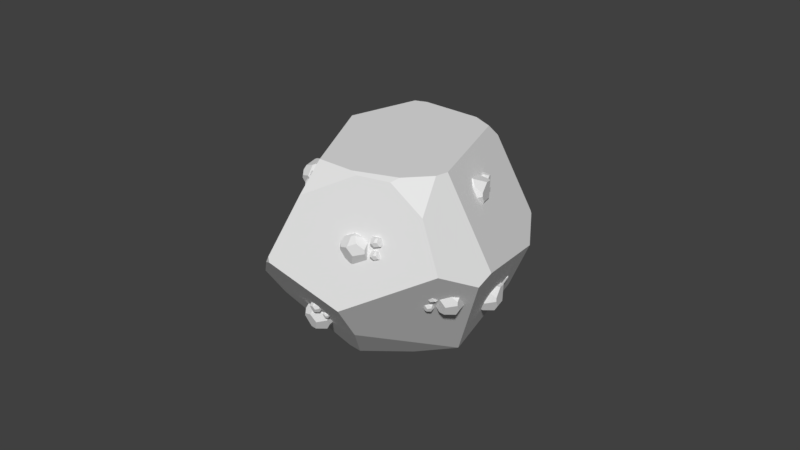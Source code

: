 # Source: ore.blend  (saved by Blender 2.79.0; exported with 4.5.12 LTS)
import bpy
from mathutils import Matrix  # noqa: F401  (used for matrix-valued properties, if any)

bpy.ops.wm.read_factory_settings(use_empty=True)
scene = bpy.context.scene
scene.name = 'Scene'

# ---- collections
col_collection_1 = bpy.data.collections.new('Collection 1'); scene.collection.children.link(col_collection_1)
col_collection_2 = bpy.data.collections.new('Collection 2'); scene.collection.children.link(col_collection_2)

# ---- world
world_world = bpy.data.worlds.new('World'); scene.world = world_world
world_world.color = (0.05088, 0.05088, 0.05088)
world_world.use_sun_shadow = False
world_world.sun_shadow_jitter_overblur = 0.0
world_world.cycles.sampling_method = 'MANUAL'

# ---- meshes
me_cube_006 = bpy.data.meshes.new('Cube.006')
me_cube_006.from_pydata([(0.8488, 0.0, -0.004368), (-0.73, -0.445, 0.09226), (-0.6591, 0.5645, -0.0032), (-0.6757, 0.5363, -0.0473), (-0.6389, 0.5876, -0.02118), (0.8385, 0.1124, -0.01437), (0.4829, -0.1011, -0.7108), (0.6961, -0.4233, 0.2841), (0.6151, 0.03962, -0.6151), (0.683, 0.08271, -0.5213), (0.8292, 0.07306, -0.1627), (-0.2124, -0.6463, 0.5319), (-0.2205, -0.64, 0.5364), (-0.5506, 0.3333, 0.4174), (0.2406, 0.09661, 0.771), (0.4377, 0.5868, 0.4106), (0.006051, 0.3962, 0.7566), (0.1335, 0.1385, 0.8121), (-0.2338, -0.644, 0.5256), (-0.2251, -0.6407, 0.5336), (-0.6079, -0.03814, 0.3528), (0.6873, -0.4329, 0.2976), (0.685, -0.443, 0.2884), (0.2817, -0.6938, 0.4079), (0.5369, -0.3987, 0.4872), (0.4757, -0.1104, -0.7133), (0.6147, 0.04491, -0.6147), (0.2705, 0.4217, -0.5535), (0.4845, -0.07199, -0.7131), (0.6344, 0.1052, -0.5799), (0.5597, -0.01535, -0.6614), (0.5983, 0.02369, -0.6302), (0.1586, 0.1779, -0.7052), (0.4757, -0.07422, -0.7171), (0.2027, -0.6621, -0.511), (0.239, -0.5211, -0.6415), (-0.464, -0.5978, -0.3501), (-0.4358, -0.4189, -0.5706), (-0.2249, -0.5973, -0.5774), (-0.2217, -0.6173, -0.5587), (-0.2559, 0.7908, -0.02086), (-0.03533, 0.8294, -0.08518), (0.3742, 0.6431, 0.4191), (0.1627, 0.6184, 0.5542), (-0.7791, 0.0175, -0.2124), (-0.7532, 0.2896, -0.2163), (-0.4889, -0.04169, -0.6037), (-0.5181, -0.2038, -0.5832), (-0.7263, -0.453, 0.09123), (-0.7279, -0.4477, 0.09977), (-0.6285, -0.59, 0.000519), (-0.453, -0.617, 0.3509), (-0.6997, -0.4388, 0.1873), (0.3595, -0.6996, 0.3233), (0.513, -0.6594, 0.215), (0.4599, -0.7057, 0.1609), (0.05477, 0.8227, 0.1336), (0.05718, 0.8188, 0.1807), (0.2216, 0.7479, 0.3421), (0.1667, 0.7682, 0.339)], [], [(53, 54, 22, 21, 24, 23), (51, 18, 19, 20, 52), (42, 43, 16, 17, 14, 15), (18, 11, 12, 19), (2, 4, 3), (56, 41, 40, 57), (29, 26, 31, 30, 28, 33, 32, 27), (33, 28, 6, 25), (28, 30, 6), (31, 26, 8), (5, 0, 10), (36, 37, 38, 39), (52, 49, 48, 50, 51), (59, 43, 42, 58), (17, 16, 13, 20, 19, 12), (47, 44, 45, 46), (17, 12, 11, 23, 24, 14), (7, 21, 22), (14, 24, 21, 7, 0, 5, 15), (53, 55, 54), (39, 38, 35, 34), (9, 8, 26, 29), (54, 55, 34, 35, 25, 6, 30, 31, 8, 9, 10, 0, 7, 22), (57, 59, 58, 56), (33, 25, 35, 38, 37, 47, 46, 32), (41, 27, 32, 46, 45, 3, 4, 40), (13, 2, 3, 45, 44, 1, 49, 52, 20), (1, 48, 49), (47, 37, 36, 50, 48, 1, 44), (18, 51, 50, 36, 39, 34, 55, 53, 23, 11), (4, 2, 13, 16, 43, 59, 57, 40), (9, 29, 27, 41, 56, 58, 42, 15, 5, 10)])
me_cube_006.use_remesh_preserve_volume = False
me_cube_006.use_remesh_preserve_attributes = False
me_cube_006.use_mirror_vertex_groups = False
me_cube_006.update()
me_cube_042 = bpy.data.meshes.new('Cube.042')
me_cube_042.from_pydata([(0.01067, -0.2397, 0.08607), (0.2012, 0.006149, -0.2648), (0.1657, 0.2178, -0.2436), (0.22, 0.219, -0.1522), (0.1886, 0.2838, 0.1502), (0.2006, 0.00371, -0.265), (0.2023, 0.004247, -0.2637), (0.2842, -0.01514, -0.1342), (-0.1684, 0.197, 0.2143), (0.0005148, 0.3185, 0.04565), (-0.1509, 0.1933, 0.2307), (0.1887, 0.2835, 0.1506), (0.1879, 0.2841, 0.1506), (0.1427, 0.2984, 0.1576), (0.06526, -0.07778, 0.2746), (-0.0915, 0.204, 0.2378), (0.02376, -0.02198, 0.2698), (0.2931, -0.0799, 0.06857), (0.2318, 0.1227, 0.1826), (-0.1719, 0.1947, 0.2129), (-0.1617, 0.1431, 0.233), (-0.1651, 0.1743, 0.2302), (0.01705, -0.2402, 0.08653), (0.01778, -0.2395, 0.08953), (0.2952, -0.08492, 0.05334), (0.2989, -0.08882, -0.005272), (0.1188, -0.1974, -0.0625), (0.2893, -0.08652, 0.07037), (0.06348, -0.08052, 0.2735), (0.0725, -0.07906, 0.2732), (0.07987, -0.07917, 0.2715), (0.01771, -0.1074, 0.2521), (0.163, -0.148, 0.1736), (0.03042, -0.2306, 0.1061), (-0.002776, -0.2379, 0.0824), (-0.04547, 0.2823, -0.2223), (0.09687, -0.08094, -0.2648), (0.07945, -0.1639, -0.1612), (-0.05682, 0.2893, -0.2019), (-0.1063, -0.09785, 0.2091), (-0.185, 0.1876, 0.1672), (-0.1588, 0.04668, 0.2165)], [], [(32, 30, 29, 28, 31, 33), (40, 38, 35, 36, 37, 34, 39, 41), (33, 23, 22, 26, 25, 24, 27, 32), (22, 23, 0), (7, 6, 1, 2, 3), (1, 6, 5), (21, 10, 8, 19), (13, 9, 8, 10, 15), (4, 12, 11), (30, 18, 11, 12, 13, 15, 16, 14, 29), (25, 7, 3, 4, 11, 18, 17, 24), (24, 17, 27), (16, 15, 10, 21, 20), (41, 20, 21, 19, 40), (37, 26, 22, 0, 34), (40, 19, 8, 9, 38), (39, 34, 0, 23, 33, 31), (18, 30, 32, 27, 17), (14, 28, 29), (39, 31, 28, 14, 16, 20, 41), (6, 7, 25, 26, 37, 36, 5), (13, 12, 4, 3, 2, 35, 38, 9), (2, 1, 5, 36, 35)])
me_cube_042.use_remesh_preserve_volume = False
me_cube_042.use_remesh_preserve_attributes = False
me_cube_042.use_mirror_vertex_groups = False
me_cube_042.update()
me_cube_041 = bpy.data.meshes.new('Cube.041')
me_cube_041.from_pydata([(0.2012, 0.006149, -0.2648), (0.1657, 0.2178, -0.2436), (0.22, 0.219, -0.1522), (0.1886, 0.2838, 0.1502), (0.2006, 0.00371, -0.265), (0.2023, 0.004247, -0.2637), (0.2842, -0.01514, -0.1342), (0.0005148, 0.3185, 0.04565), (-0.1509, 0.1933, 0.2307), (0.1887, 0.2835, 0.1506), (0.1879, 0.2841, 0.1506), (0.1427, 0.2984, 0.1576), (0.06526, -0.07778, 0.2746), (-0.0915, 0.204, 0.2378), (0.02376, -0.02198, 0.2698), (0.2931, -0.0799, 0.06857), (0.2318, 0.1227, 0.1826), (0.2952, -0.08492, 0.05334), (0.2989, -0.08882, -0.005272), (0.1188, -0.1974, -0.0625), (0.2893, -0.08652, 0.07037), (0.06348, -0.08052, 0.2735), (0.0725, -0.07906, 0.2732), (0.07987, -0.07917, 0.2715), (0.01771, -0.1074, 0.2521), (0.163, -0.148, 0.1736), (0.05226, 0.2524, -0.2321), (0.1627, -0.0272, -0.2649), (-0.1584, 0.1949, 0.2237), (-0.03251, 0.3017, -0.09695), (-0.1494, 0.2107, 0.1954), (-0.05968, -0.1014, 0.2253), (-0.1417, 0.1253, 0.237), (-0.1581, 0.1837, 0.2305), (0.0396, -0.2249, 0.1107), (0.02875, -0.2144, 0.1253)], [], [(34, 19, 18, 17, 20, 25), (6, 5, 0, 1, 2), (0, 5, 4), (33, 8, 28), (3, 10, 9), (23, 16, 9, 10, 11, 13, 14, 12, 22), (18, 6, 2, 3, 9, 16, 15, 17), (17, 15, 20), (31, 32, 33, 28, 30, 29, 26, 27, 19, 34, 35), (29, 30, 7), (31, 35, 24), (16, 23, 25, 20, 15), (12, 21, 22), (31, 24, 21, 12, 14, 32), (25, 23, 22, 21, 24, 35, 34), (14, 13, 8, 33, 32), (11, 7, 30, 28, 8, 13), (5, 6, 18, 19, 27, 4), (11, 10, 3, 2, 1, 26, 29, 7), (1, 0, 4, 27, 26)])
me_cube_041.use_remesh_preserve_volume = False
me_cube_041.use_remesh_preserve_attributes = False
me_cube_041.use_mirror_vertex_groups = False
me_cube_041.update()
me_cube_040 = bpy.data.meshes.new('Cube.040')
me_cube_040.from_pydata([(0.03393, -0.1287, -0.2643), (0.2012, 0.006149, -0.2648), (0.1657, 0.2178, -0.2436), (0.22, 0.219, -0.1522), (0.1886, 0.2838, 0.1502), (0.03879, -0.1292, -0.2633), (0.04007, -0.1273, -0.2646), (0.2006, 0.00371, -0.265), (0.2023, 0.004247, -0.2637), (0.2842, -0.01514, -0.1342), (0.1887, 0.2835, 0.1506), (0.1879, 0.2841, 0.1506), (0.1427, 0.2984, 0.1576), (0.2931, -0.0799, 0.06857), (0.2318, 0.1227, 0.1826), (0.2952, -0.08492, 0.05334), (0.2989, -0.08882, -0.005272), (0.1188, -0.1974, -0.0625), (0.2893, -0.08652, 0.07037), (0.0004796, -0.1278, -0.2618), (-0.0301, 0.2776, -0.2238), (0.12, 0.3016, 0.1397), (0.1302, 0.2934, 0.1619), (0.1793, -0.1401, 0.1602), (0.1028, -0.2042, -0.03914), (0.1794, 0.05306, 0.2133)], [], [(23, 24, 17, 16, 15, 18), (9, 8, 1, 2, 3), (1, 8, 7), (0, 6, 5), (4, 11, 10), (25, 14, 10, 11, 12, 22), (16, 9, 3, 4, 10, 14, 13, 15), (15, 13, 18), (23, 25, 22, 21, 20, 19, 24), (8, 9, 16, 17, 5, 6, 7), (14, 25, 23, 18, 13), (12, 21, 22), (12, 11, 4, 3, 2, 20, 21), (5, 17, 24, 19, 0), (2, 1, 7, 6, 0, 19, 20)])
me_cube_040.use_remesh_preserve_volume = False
me_cube_040.use_remesh_preserve_attributes = False
me_cube_040.use_mirror_vertex_groups = False
me_cube_040.update()
me_cube_039 = bpy.data.meshes.new('Cube.039')
me_cube_039.from_pydata([(-0.1162, -0.2212, 0.05299), (-0.1127, -0.2229, 0.05238), (0.01067, -0.2397, 0.08607), (-0.04627, -0.1267, -0.2582), (0.03393, -0.1287, -0.2643), (-0.1996, 0.0009842, -0.2357), (0.2012, 0.006149, -0.2648), (-0.05925, 0.2865, -0.2209), (0.1657, 0.2178, -0.2436), (0.22, 0.219, -0.1522), (0.1886, 0.2838, 0.1502), (0.03879, -0.1292, -0.2633), (0.04007, -0.1273, -0.2646), (0.2006, 0.00371, -0.265), (0.2023, 0.004247, -0.2637), (0.2842, -0.01514, -0.1342), (-0.1684, 0.197, 0.2143), (-0.06083, 0.2873, -0.2193), (0.0005148, 0.3185, 0.04565), (-0.1509, 0.1933, 0.2307), (0.1887, 0.2835, 0.1506), (0.1879, 0.2841, 0.1506), (0.1427, 0.2984, 0.1576), (0.06526, -0.07778, 0.2746), (-0.0915, 0.204, 0.2378), (0.02376, -0.02198, 0.2698), (0.2931, -0.0799, 0.06857), (0.2318, 0.1227, 0.1826), (-0.1544, -0.09415, 0.1925), (-0.2521, 0.1513, -0.06788), (-0.1719, 0.1947, 0.2129), (-0.1617, 0.1431, 0.233), (-0.1651, 0.1743, 0.2302), (-0.07702, -0.1292, -0.2457), (-0.0851, -0.1148, -0.2543), (-0.1895, -0.01567, -0.2379), (-0.1997, -0.008755, -0.2322), (-0.2344, -0.0804, -0.07194), (0.01705, -0.2402, 0.08653), (0.01778, -0.2395, 0.08953), (0.2952, -0.08492, 0.05334), (0.2989, -0.08882, -0.005272), (0.1188, -0.1974, -0.0625), (0.2893, -0.08652, 0.07037), (-0.1268, -0.2161, 0.05256), (-0.1316, -0.2158, 0.03314), (-0.1271, -0.2149, 0.05584), (-0.173, -0.1507, 0.1147), (-0.2129, -0.1406, -0.01636), (-0.1584, -0.1991, -0.01508), (-0.2011, 0.01706, -0.2341), (-0.06321, 0.2853, -0.2207), (-0.2293, 0.1706, -0.1651), (-0.06368, 0.2854, -0.2204), (0.06348, -0.08052, 0.2735), (0.0725, -0.07906, 0.2732), (0.07987, -0.07917, 0.2715), (0.01771, -0.1074, 0.2521), (0.163, -0.148, 0.1736), (0.03042, -0.2306, 0.1061)], [], [(58, 56, 55, 54, 57, 59), (34, 3, 33), (45, 1, 0, 44), (59, 39, 38, 42, 41, 40, 43, 58), (38, 39, 2), (15, 14, 6, 8, 9), (6, 14, 13), (4, 12, 11), (22, 21, 10, 9, 8, 7, 17, 18), (32, 19, 16, 30), (22, 18, 16, 19, 24), (10, 21, 20), (56, 27, 20, 21, 22, 24, 25, 23, 55), (41, 15, 9, 10, 20, 27, 26, 40), (40, 26, 43), (25, 24, 19, 32, 31), (44, 46, 47, 48, 49, 45), (5, 35, 36), (53, 51, 50, 52), (14, 15, 41, 42, 11, 12, 13), (36, 35, 34, 33, 49, 48, 37), (28, 31, 32, 30, 29, 37, 48, 47), (11, 42, 38, 2, 1, 45, 49, 33, 3, 4), (0, 46, 44), (29, 30, 16, 18, 17, 53, 52), (17, 7, 51, 53), (36, 37, 29, 52, 50, 5), (8, 6, 13, 12, 4, 3, 34, 35, 5, 50, 51, 7), (47, 46, 0, 1, 2, 39, 59, 57, 28), (27, 56, 58, 43, 26), (23, 54, 55), (28, 57, 54, 23, 25, 31)])
me_cube_039.use_remesh_preserve_volume = False
me_cube_039.use_remesh_preserve_attributes = False
me_cube_039.use_mirror_vertex_groups = False
me_cube_039.update()
me_cube_038 = bpy.data.meshes.new('Cube.038')
me_cube_038.from_pydata([(0.22, 0.219, -0.1522), (0.1886, 0.2838, 0.1502), (0.2842, -0.01514, -0.1342), (0.0005148, 0.3185, 0.04565), (0.1887, 0.2835, 0.1506), (0.1879, 0.2841, 0.1506), (0.1427, 0.2984, 0.1576), (0.06526, -0.07778, 0.2746), (-0.0915, 0.204, 0.2378), (0.02376, -0.02198, 0.2698), (0.2931, -0.0799, 0.06857), (0.2318, 0.1227, 0.1826), (0.2952, -0.08492, 0.05334), (0.2989, -0.08882, -0.005272), (0.2893, -0.08652, 0.07037), (0.06348, -0.08052, 0.2735), (0.0725, -0.07906, 0.2732), (0.07987, -0.07917, 0.2715), (0.01771, -0.1074, 0.2521), (0.163, -0.148, 0.1736), (0.1828, 0.2182, -0.2148), (0.2452, -0.005905, -0.1959), (-0.01008, 0.3131, -8.775e-05), (-0.09282, 0.2514, 0.1388), (-0.1429, 0.1947, 0.2317), (-0.04127, -0.1028, 0.2317), (-0.1197, 0.1057, 0.2413), (0.1826, -0.159, -0.04222), (0.07171, -0.2049, 0.1271), (0.02438, -0.172, 0.1754)], [], [(28, 27, 13, 12, 14, 19), (25, 26, 24, 23, 22, 20, 21, 27, 28, 29), (1, 5, 4), (17, 11, 4, 5, 6, 8, 9, 7, 16), (13, 2, 0, 1, 4, 11, 10, 12), (12, 10, 14), (21, 2, 13, 27), (22, 23, 3), (25, 29, 18), (11, 17, 19, 14, 10), (7, 15, 16), (25, 18, 15, 7, 9, 26), (19, 17, 16, 15, 18, 29, 28), (9, 8, 24, 26), (6, 3, 23, 24, 8), (2, 21, 20, 0), (6, 5, 1, 0, 20, 22, 3)])
me_cube_038.use_remesh_preserve_volume = False
me_cube_038.use_remesh_preserve_attributes = False
me_cube_038.use_mirror_vertex_groups = False
me_cube_038.update()
me_cube_037 = bpy.data.meshes.new('Cube.037')
me_cube_037.from_pydata([(0.01067, -0.2397, 0.08607), (-0.04627, -0.1267, -0.2582), (0.03393, -0.1287, -0.2643), (0.2012, 0.006149, -0.2648), (0.1657, 0.2178, -0.2436), (0.22, 0.219, -0.1522), (0.03879, -0.1292, -0.2633), (0.04007, -0.1273, -0.2646), (0.2006, 0.00371, -0.265), (0.2023, 0.004247, -0.2637), (0.2842, -0.01514, -0.1342), (0.2931, -0.0799, 0.06857), (0.2318, 0.1227, 0.1826), (-0.07702, -0.1292, -0.2457), (-0.0851, -0.1148, -0.2543), (0.01705, -0.2402, 0.08653), (0.01778, -0.2395, 0.08953), (0.2952, -0.08492, 0.05334), (0.2989, -0.08882, -0.005272), (0.1188, -0.1974, -0.0625), (0.2893, -0.08652, 0.07037), (0.163, -0.148, 0.1736), (0.03042, -0.2306, 0.1061), (-0.0982, -0.2249, 0.05634), (0.1891, 0.2829, 0.1458), (-0.0367, 0.2796, -0.2232), (0.1903, 0.2776, 0.1518), (-0.184, -0.02092, -0.2387), (-0.1461, -0.1885, -0.0499), (0.1061, -0.04436, 0.2562), (0.02229, -0.1518, 0.1994), (0.0892, -0.0869, 0.2605)], [], [(14, 1, 13), (22, 16, 15, 19, 18, 17, 20, 21), (15, 16, 0), (10, 9, 3, 4, 5), (3, 9, 8), (2, 7, 6), (25, 24, 5, 4), (29, 12, 26), (17, 11, 20), (26, 24, 25, 27, 28, 23, 30, 31, 29), (9, 10, 18, 19, 6, 7, 8), (28, 27, 14, 13), (30, 23, 0, 16, 22), (21, 31, 30, 22), (12, 29, 31, 21, 20, 11), (4, 3, 8, 7, 2, 1, 14, 27, 25), (18, 10, 5, 24, 26, 12, 11, 17), (6, 19, 15, 0, 23, 28, 13, 1, 2)])
me_cube_037.use_remesh_preserve_volume = False
me_cube_037.use_remesh_preserve_attributes = False
me_cube_037.use_mirror_vertex_groups = False
me_cube_037.update()
me_cube_036 = bpy.data.meshes.new('Cube.036')
me_cube_036.from_pydata([(0.01067, -0.2397, 0.08607), (-0.04627, -0.1267, -0.2582), (0.03393, -0.1287, -0.2643), (0.2012, 0.006149, -0.2648), (0.1657, 0.2178, -0.2436), (0.22, 0.219, -0.1522), (0.03879, -0.1292, -0.2633), (0.04007, -0.1273, -0.2646), (0.2006, 0.00371, -0.265), (0.2023, 0.004247, -0.2637), (0.2842, -0.01514, -0.1342), (0.2931, -0.0799, 0.06857), (0.2318, 0.1227, 0.1826), (-0.07702, -0.1292, -0.2457), (-0.0851, -0.1148, -0.2543), (0.01705, -0.2402, 0.08653), (0.01778, -0.2395, 0.08953), (0.2952, -0.08492, 0.05334), (0.2989, -0.08882, -0.005272), (0.1188, -0.1974, -0.0625), (0.2893, -0.08652, 0.07037), (0.163, -0.148, 0.1736), (0.03042, -0.2306, 0.1061), (-0.02899, -0.2343, 0.07524), (0.1984, 0.2636, 0.05586), (0.02502, 0.2608, -0.2294), (0.2213, 0.1619, 0.1748), (-0.1401, -0.06264, -0.2456), (-0.1184, -0.1647, -0.1284), (0.1973, 0.07687, 0.2028), (0.02732, -0.2005, 0.1417), (0.1197, -0.1122, 0.2246)], [], [(14, 1, 13), (22, 16, 15, 19, 18, 17, 20, 21), (15, 16, 0), (10, 9, 3, 4, 5), (3, 9, 8), (2, 7, 6), (25, 24, 5, 4), (29, 12, 26), (17, 11, 20), (23, 30, 31, 29, 26, 24, 25, 27, 28), (9, 10, 18, 19, 6, 7, 8), (28, 27, 14, 13), (30, 23, 0, 16, 22), (21, 31, 30, 22), (12, 29, 31, 21, 20, 11), (4, 3, 8, 7, 2, 1, 14, 27, 25), (18, 10, 5, 24, 26, 12, 11, 17), (6, 19, 15, 0, 23, 28, 13, 1, 2)])
me_cube_036.use_remesh_preserve_volume = False
me_cube_036.use_remesh_preserve_attributes = False
me_cube_036.use_mirror_vertex_groups = False
me_cube_036.update()
me_cube_035 = bpy.data.meshes.new('Cube.035')
me_cube_035.from_pydata([(-0.1162, -0.2212, 0.05299), (-0.1127, -0.2229, 0.05238), (0.01067, -0.2397, 0.08607), (-0.04627, -0.1267, -0.2582), (0.03393, -0.1287, -0.2643), (-0.1996, 0.0009842, -0.2357), (0.2012, 0.006149, -0.2648), (0.03879, -0.1292, -0.2633), (0.04007, -0.1273, -0.2646), (0.2006, 0.00371, -0.265), (0.2023, 0.004247, -0.2637), (0.2842, -0.01514, -0.1342), (-0.07702, -0.1292, -0.2457), (-0.0851, -0.1148, -0.2543), (-0.1895, -0.01567, -0.2379), (-0.1997, -0.008755, -0.2322), (-0.2344, -0.0804, -0.07194), (0.01705, -0.2402, 0.08653), (0.01778, -0.2395, 0.08953), (0.2989, -0.08882, -0.005272), (0.1188, -0.1974, -0.0625), (-0.1268, -0.2161, 0.05256), (-0.1316, -0.2158, 0.03314), (-0.1271, -0.2149, 0.05584), (-0.2129, -0.1406, -0.01636), (-0.1584, -0.1991, -0.01508), (-0.2011, 0.01706, -0.2341), (0.03042, -0.2306, 0.1061), (0.1859, 0.09771, -0.2556), (0.272, 0.02919, -0.1376), (-0.236, -0.05892, -0.07157), (0.2958, -0.08558, 0.04334), (-0.1859, -0.1475, 0.07242), (-0.1631, -0.1645, 0.102), (-0.2056, 0.04167, -0.2231), (-0.1843, 0.04967, -0.2325), (0.124, -0.1723, 0.1537), (0.02573, -0.1851, 0.16)], [], [(36, 37, 27), (13, 3, 12), (22, 1, 0, 21), (17, 18, 2), (6, 10, 9), (4, 8, 7), (36, 31, 29, 28, 35, 34, 30, 32, 33, 37), (5, 14, 15), (34, 35, 26), (10, 11, 19, 20, 7, 8, 9), (15, 14, 13, 12, 25, 24, 16), (32, 30, 16, 24), (7, 20, 17, 2, 1, 22, 25, 12, 3, 4), (0, 23, 21), (28, 6, 9, 8, 4, 3, 13, 14, 5, 26, 35), (33, 23, 0, 1, 2, 18, 27, 37), (21, 23, 33, 32, 24, 25, 22), (27, 18, 17, 20, 19, 31, 36), (15, 16, 30, 34, 26, 5), (19, 11, 29, 31), (11, 10, 6, 28, 29)])
me_cube_035.use_remesh_preserve_volume = False
me_cube_035.use_remesh_preserve_attributes = False
me_cube_035.use_mirror_vertex_groups = False
me_cube_035.update()
me_cube_034 = bpy.data.meshes.new('Cube.034')
me_cube_034.from_pydata([(-0.1162, -0.2212, 0.05299), (-0.1127, -0.2229, 0.05238), (0.01067, -0.2397, 0.08607), (-0.04627, -0.1267, -0.2582), (0.03393, -0.1287, -0.2643), (-0.1996, 0.0009842, -0.2357), (0.2012, 0.006149, -0.2648), (-0.05925, 0.2865, -0.2209), (0.1657, 0.2178, -0.2436), (0.22, 0.219, -0.1522), (0.03879, -0.1292, -0.2633), (0.04007, -0.1273, -0.2646), (0.2006, 0.00371, -0.265), (0.2023, 0.004247, -0.2637), (0.2842, -0.01514, -0.1342), (-0.06083, 0.2873, -0.2193), (0.06526, -0.07778, 0.2746), (0.2931, -0.0799, 0.06857), (-0.1544, -0.09415, 0.1925), (-0.2521, 0.1513, -0.06788), (-0.07702, -0.1292, -0.2457), (-0.0851, -0.1148, -0.2543), (-0.1895, -0.01567, -0.2379), (-0.1997, -0.008755, -0.2322), (-0.2344, -0.0804, -0.07194), (0.01705, -0.2402, 0.08653), (0.01778, -0.2395, 0.08953), (0.2952, -0.08492, 0.05334), (0.2989, -0.08882, -0.005272), (0.1188, -0.1974, -0.0625), (0.2893, -0.08652, 0.07037), (-0.1268, -0.2161, 0.05256), (-0.1316, -0.2158, 0.03314), (-0.1271, -0.2149, 0.05584), (-0.173, -0.1507, 0.1147), (-0.2129, -0.1406, -0.01636), (-0.1584, -0.1991, -0.01508), (-0.2011, 0.01706, -0.2341), (-0.06321, 0.2853, -0.2207), (-0.2293, 0.1706, -0.1651), (-0.06368, 0.2854, -0.2204), (0.06348, -0.08052, 0.2735), (0.0725, -0.07906, 0.2732), (0.07987, -0.07917, 0.2715), (0.01771, -0.1074, 0.2521), (0.163, -0.148, 0.1736), (0.03042, -0.2306, 0.1061), (0.2193, 0.2204, -0.1456), (-0.058, 0.2887, -0.2071), (0.03057, -0.03114, 0.2706), (0.2584, 0.03499, 0.1332), (-0.2293, 0.1636, 0.01205), (-0.1581, 0.02564, 0.2129), (0.1203, -0.02552, 0.2479)], [], [(45, 43, 42, 41, 44, 46), (21, 3, 20), (32, 1, 0, 31), (46, 26, 25, 29, 28, 27, 30, 45), (25, 26, 2), (14, 13, 6, 8, 9), (6, 13, 12), (4, 11, 10), (48, 47, 9, 8, 7, 15), (52, 49, 53, 50, 47, 48, 51), (27, 17, 30), (31, 33, 34, 35, 36, 32), (5, 22, 23), (40, 38, 37, 39), (13, 14, 28, 29, 10, 11, 12), (23, 22, 21, 20, 36, 35, 24), (10, 29, 25, 2, 1, 32, 36, 20, 3, 4), (0, 33, 31), (15, 7, 38, 40), (23, 24, 19, 39, 37, 5), (8, 6, 12, 11, 4, 3, 21, 22, 5, 37, 38, 7), (34, 33, 0, 1, 2, 26, 46, 44, 18), (53, 43, 45, 30, 17, 50), (16, 41, 42), (18, 52, 51, 19, 24, 35, 34), (43, 53, 49, 16, 42), (18, 44, 41, 16, 49, 52), (19, 51, 48, 15, 40, 39), (28, 14, 9, 47, 50, 17, 27)])
me_cube_034.use_remesh_preserve_volume = False
me_cube_034.use_remesh_preserve_attributes = False
me_cube_034.use_mirror_vertex_groups = False
me_cube_034.update()
me_cube_033 = bpy.data.meshes.new('Cube.033')
me_cube_033.from_pydata([(-0.1162, -0.2212, 0.05299), (-0.1127, -0.2229, 0.05238), (0.01067, -0.2397, 0.08607), (-0.04627, -0.1267, -0.2582), (0.03393, -0.1287, -0.2643), (-0.1996, 0.0009842, -0.2357), (0.2012, 0.006149, -0.2648), (0.1657, 0.2178, -0.2436), (0.03879, -0.1292, -0.2633), (0.04007, -0.1273, -0.2646), (0.2006, 0.00371, -0.265), (0.2023, 0.004247, -0.2637), (0.2842, -0.01514, -0.1342), (0.2931, -0.0799, 0.06857), (-0.1544, -0.09415, 0.1925), (-0.07702, -0.1292, -0.2457), (-0.0851, -0.1148, -0.2543), (-0.1895, -0.01567, -0.2379), (-0.1997, -0.008755, -0.2322), (-0.2344, -0.0804, -0.07194), (0.01705, -0.2402, 0.08653), (0.01778, -0.2395, 0.08953), (0.2952, -0.08492, 0.05334), (0.2989, -0.08882, -0.005272), (0.1188, -0.1974, -0.0625), (0.2893, -0.08652, 0.07037), (-0.1268, -0.2161, 0.05256), (-0.1316, -0.2158, 0.03314), (-0.1271, -0.2149, 0.05584), (-0.173, -0.1507, 0.1147), (-0.2129, -0.1406, -0.01636), (-0.1584, -0.1991, -0.01508), (-0.2011, 0.01706, -0.2341), (-0.2293, 0.1706, -0.1651), (0.163, -0.148, 0.1736), (0.03042, -0.2306, 0.1061), (0.1888, 0.2183, -0.2047), (0.08744, 0.2417, -0.2357), (0.2314, 0.1775, -0.149), (0.2718, -0.009586, 0.1081), (-0.006929, -0.1055, 0.2436), (-0.25, 0.1232, -0.06838), (-0.1552, -0.07007, 0.1966), (-0.2394, 0.162, -0.122), (-0.1801, 0.2047, -0.1815), (-0.08946, 0.2342, -0.2233), (0.01796, -0.1098, 0.2492), (0.1081, -0.1026, 0.2382)], [], [(16, 3, 15), (27, 1, 0, 26), (35, 21, 20, 24, 23, 22, 25, 34), (20, 21, 2), (6, 11, 10), (4, 9, 8), (37, 36, 7), (22, 13, 25), (26, 28, 29, 30, 31, 27), (5, 17, 18), (44, 45, 32, 33), (11, 12, 23, 24, 8, 9, 10), (18, 17, 16, 15, 31, 30, 19), (8, 24, 20, 2, 1, 27, 31, 15, 3, 4), (0, 28, 26), (43, 44, 33), (42, 40, 46, 47, 39, 38, 36, 37, 45, 44, 43, 41), (39, 47, 34, 25, 13), (34, 47, 46, 35), (14, 42, 41, 19, 30, 29), (18, 19, 41, 43, 33, 32, 5), (29, 28, 0, 1, 2, 21, 35, 46, 40, 14), (14, 40, 42), (23, 12, 38, 39, 13, 22), (7, 6, 10, 9, 4, 3, 16, 17, 5, 32, 45, 37), (12, 11, 6, 7, 36, 38)])
me_cube_033.use_remesh_preserve_volume = False
me_cube_033.use_remesh_preserve_attributes = False
me_cube_033.use_mirror_vertex_groups = False
me_cube_033.update()
me_cube_032 = bpy.data.meshes.new('Cube.032')
me_cube_032.from_pydata([(-0.1162, -0.2212, 0.05299), (-0.1127, -0.2229, 0.05238), (0.01067, -0.2397, 0.08607), (-0.04627, -0.1267, -0.2582), (0.03393, -0.1287, -0.2643), (-0.1996, 0.0009842, -0.2357), (0.2012, 0.006149, -0.2648), (-0.05925, 0.2865, -0.2209), (0.1657, 0.2178, -0.2436), (0.03879, -0.1292, -0.2633), (0.04007, -0.1273, -0.2646), (0.2006, 0.00371, -0.265), (0.2023, 0.004247, -0.2637), (-0.06083, 0.2873, -0.2193), (-0.1544, -0.09415, 0.1925), (-0.2521, 0.1513, -0.06788), (-0.07702, -0.1292, -0.2457), (-0.0851, -0.1148, -0.2543), (-0.1895, -0.01567, -0.2379), (-0.1997, -0.008755, -0.2322), (-0.2344, -0.0804, -0.07194), (0.01705, -0.2402, 0.08653), (0.01778, -0.2395, 0.08953), (0.1188, -0.1974, -0.0625), (-0.1268, -0.2161, 0.05256), (-0.1316, -0.2158, 0.03314), (-0.1271, -0.2149, 0.05584), (-0.173, -0.1507, 0.1147), (-0.2129, -0.1406, -0.01636), (-0.1584, -0.1991, -0.01508), (-0.2011, 0.01706, -0.2341), (-0.06321, 0.2853, -0.2207), (-0.2293, 0.1706, -0.1651), (-0.06368, 0.2854, -0.2204), (0.1793, 0.2181, -0.2207), (0.2387, -0.004375, -0.2061), (-0.0193, 0.3084, -0.03991), (-0.116, -0.09711, 0.2058), (-0.1824, 0.1891, 0.1764), (-0.1578, 0.01512, 0.2111), (0.1515, -0.1777, -0.05208), (0.0266, -0.2333, 0.1011)], [], [(17, 3, 16), (25, 1, 0, 24), (41, 22, 21, 23, 40), (21, 22, 2), (35, 12, 6, 8, 34), (6, 12, 11), (4, 10, 9), (36, 34, 8, 7, 13), (37, 41, 40, 35, 34, 36, 38, 39), (24, 26, 27, 28, 29, 25), (5, 18, 19), (33, 31, 30, 32), (19, 18, 17, 16, 29, 28, 20), (9, 23, 21, 2, 1, 25, 29, 16, 3, 4), (0, 26, 24), (13, 7, 31, 33), (19, 20, 15, 32, 30, 5), (8, 6, 11, 10, 4, 3, 17, 18, 5, 30, 31, 7), (14, 39, 38, 15, 20, 28, 27), (27, 26, 0, 1, 2, 22, 41, 37, 14), (14, 37, 39), (15, 38, 36, 13, 33, 32), (12, 35, 40, 23, 9, 10, 11)])
me_cube_032.use_remesh_preserve_volume = False
me_cube_032.use_remesh_preserve_attributes = False
me_cube_032.use_mirror_vertex_groups = False
me_cube_032.update()
me_cube_031 = bpy.data.meshes.new('Cube.031')
me_cube_031.from_pydata([(-0.1162, -0.2212, 0.05299), (-0.1127, -0.2229, 0.05238), (0.01067, -0.2397, 0.08607), (-0.04627, -0.1267, -0.2582), (0.03393, -0.1287, -0.2643), (-0.1996, 0.0009842, -0.2357), (0.2012, 0.006149, -0.2648), (-0.05925, 0.2865, -0.2209), (0.1657, 0.2178, -0.2436), (0.03879, -0.1292, -0.2633), (0.04007, -0.1273, -0.2646), (0.2006, 0.00371, -0.265), (0.2023, 0.004247, -0.2637), (-0.06083, 0.2873, -0.2193), (-0.1544, -0.09415, 0.1925), (-0.2521, 0.1513, -0.06788), (-0.07702, -0.1292, -0.2457), (-0.0851, -0.1148, -0.2543), (-0.1895, -0.01567, -0.2379), (-0.1997, -0.008755, -0.2322), (-0.2344, -0.0804, -0.07194), (0.01705, -0.2402, 0.08653), (0.01778, -0.2395, 0.08953), (0.1188, -0.1974, -0.0625), (-0.1268, -0.2161, 0.05256), (-0.1316, -0.2158, 0.03314), (-0.1271, -0.2149, 0.05584), (-0.173, -0.1507, 0.1147), (-0.2129, -0.1406, -0.01636), (-0.1584, -0.1991, -0.01508), (-0.2011, 0.01706, -0.2341), (-0.06321, 0.2853, -0.2207), (-0.2293, 0.1706, -0.1651), (-0.06368, 0.2854, -0.2204), (0.03042, -0.2306, 0.1061), (0.1881, 0.2183, -0.2059), (0.2522, -0.007582, -0.1847), (-0.08032, -0.09984, 0.2181), (-0.1748, 0.1932, 0.203), (-0.1604, 0.09882, 0.2254), (0.1799, -0.1606, -0.04308), (-0.01481, 0.3107, -0.02054), (0.05379, -0.216, 0.118), (0.02738, -0.2011, 0.1409)], [], [(42, 43, 34), (17, 3, 16), (25, 1, 0, 24), (21, 22, 2), (36, 12, 6, 8, 35), (6, 12, 11), (4, 10, 9), (41, 35, 8, 7, 13), (38, 39, 37, 43, 42, 40, 36, 35, 41), (24, 26, 27, 28, 29, 25), (5, 18, 19), (33, 31, 30, 32), (19, 18, 17, 16, 29, 28, 20), (9, 23, 21, 2, 1, 25, 29, 16, 3, 4), (0, 26, 24), (13, 7, 31, 33), (19, 20, 15, 32, 30, 5), (8, 6, 11, 10, 4, 3, 17, 18, 5, 30, 31, 7), (34, 22, 21, 23, 40, 42), (14, 39, 38, 15, 20, 28, 27), (15, 38, 41, 13, 33, 32), (27, 26, 0, 1, 2, 22, 34, 43, 37, 14), (14, 37, 39), (12, 36, 40, 23, 9, 10, 11)])
me_cube_031.use_remesh_preserve_volume = False
me_cube_031.use_remesh_preserve_attributes = False
me_cube_031.use_mirror_vertex_groups = False
me_cube_031.update()
me_cube_030 = bpy.data.meshes.new('Cube.030')
me_cube_030.from_pydata([(-0.1162, -0.2212, 0.05299), (-0.1127, -0.2229, 0.05238), (-0.1996, 0.0009842, -0.2357), (-0.05925, 0.2865, -0.2209), (-0.1684, 0.197, 0.2143), (-0.06083, 0.2873, -0.2193), (0.0005148, 0.3185, 0.04565), (-0.1509, 0.1933, 0.2307), (-0.0915, 0.204, 0.2378), (-0.1544, -0.09415, 0.1925), (-0.2521, 0.1513, -0.06788), (-0.1719, 0.1947, 0.2129), (-0.1617, 0.1431, 0.233), (-0.1651, 0.1743, 0.2302), (-0.0851, -0.1148, -0.2543), (-0.1895, -0.01567, -0.2379), (-0.1997, -0.008755, -0.2322), (-0.2344, -0.0804, -0.07194), (-0.1268, -0.2161, 0.05256), (-0.1316, -0.2158, 0.03314), (-0.1271, -0.2149, 0.05584), (-0.173, -0.1507, 0.1147), (-0.2129, -0.1406, -0.01636), (-0.1584, -0.1991, -0.01508), (-0.2011, 0.01706, -0.2341), (-0.06321, 0.2853, -0.2207), (-0.2293, 0.1706, -0.1651), (-0.06368, 0.2854, -0.2204), (-0.08308, -0.227, 0.06047), (0.01396, 0.2642, -0.2283), (-0.0008573, 0.02628, 0.263), (0.05153, 0.2616, 0.1888), (-0.03613, -0.1032, 0.2335), (-0.006206, 0.004685, 0.2639), (-0.08383, -0.1152, -0.2544), (-0.08408, -0.1166, -0.2532), (-0.08614, -0.137, -0.2199), (0.0547, 0.3109, 0.08832)], [], [(19, 1, 0, 18), (37, 29, 3, 5, 6), (13, 7, 4, 11), (37, 6, 4, 7, 8, 31), (30, 31, 8), (30, 8, 7, 13, 12, 33), (18, 20, 21, 22, 23, 19), (2, 15, 16), (27, 25, 24, 26), (31, 30, 33, 32, 28, 36, 35, 34, 29, 37), (9, 12, 13, 11, 10, 17, 22, 21), (36, 28, 1, 19, 23), (0, 20, 18), (10, 11, 4, 6, 5, 27, 26), (5, 3, 25, 27), (16, 17, 10, 26, 24, 2), (29, 34, 14, 15, 2, 24, 25, 3), (16, 15, 14, 35, 36, 23, 22, 17), (14, 34, 35), (9, 32, 33, 12), (21, 20, 0, 1, 28, 32, 9)])
me_cube_030.use_remesh_preserve_volume = False
me_cube_030.use_remesh_preserve_attributes = False
me_cube_030.use_mirror_vertex_groups = False
me_cube_030.update()
me_cube_029 = bpy.data.meshes.new('Cube.029')
me_cube_029.from_pydata([(-0.1162, -0.2212, 0.05299), (-0.1127, -0.2229, 0.05238), (-0.1996, 0.0009842, -0.2357), (-0.05925, 0.2865, -0.2209), (-0.1684, 0.197, 0.2143), (-0.06083, 0.2873, -0.2193), (0.0005148, 0.3185, 0.04565), (-0.1509, 0.1933, 0.2307), (-0.0915, 0.204, 0.2378), (-0.1544, -0.09415, 0.1925), (-0.2521, 0.1513, -0.06788), (-0.1719, 0.1947, 0.2129), (-0.1617, 0.1431, 0.233), (-0.1651, 0.1743, 0.2302), (-0.07702, -0.1292, -0.2457), (-0.0851, -0.1148, -0.2543), (-0.1895, -0.01567, -0.2379), (-0.1997, -0.008755, -0.2322), (-0.2344, -0.0804, -0.07194), (-0.1268, -0.2161, 0.05256), (-0.1316, -0.2158, 0.03314), (-0.1271, -0.2149, 0.05584), (-0.173, -0.1507, 0.1147), (-0.2129, -0.1406, -0.01636), (-0.1584, -0.1991, -0.01508), (-0.2011, 0.01706, -0.2341), (-0.06321, 0.2853, -0.2207), (-0.2293, 0.1706, -0.1651), (-0.06368, 0.2854, -0.2204), (-0.07424, -0.2282, 0.06288), (0.05065, 0.2529, -0.232), (0.08557, 0.3065, 0.1126), (0.007152, 0.01057, 0.2652), (0.07942, 0.2729, 0.1793), (-0.02807, -0.1039, 0.2362), (0.003035, -0.00354, 0.2657), (-0.06234, -0.128, -0.2517), (-0.06093, -0.1222, -0.2567)], [], [(20, 1, 0, 19), (31, 30, 3, 5, 6), (13, 7, 4, 11), (31, 6, 4, 7, 8, 33), (32, 33, 8), (32, 8, 7, 13, 12, 35), (19, 21, 22, 23, 24, 20), (2, 16, 17), (28, 26, 25, 27), (17, 16, 15, 14, 24, 23, 18), (9, 12, 13, 11, 10, 18, 23, 22), (36, 29, 1, 20, 24, 14), (0, 21, 19), (10, 11, 4, 6, 5, 28, 27), (5, 3, 26, 28), (17, 18, 10, 27, 25, 2), (30, 37, 15, 16, 2, 25, 26, 3), (15, 37, 36, 14), (9, 34, 35, 12), (35, 34, 29, 36, 37, 30, 31, 33, 32), (22, 21, 0, 1, 29, 34, 9)])
me_cube_029.use_remesh_preserve_volume = False
me_cube_029.use_remesh_preserve_attributes = False
me_cube_029.use_mirror_vertex_groups = False
me_cube_029.update()
me_cube_028 = bpy.data.meshes.new('Cube.028')
me_cube_028.from_pydata([(-0.05925, 0.2865, -0.2209), (0.1657, 0.2178, -0.2436), (0.22, 0.219, -0.1522), (0.1886, 0.2838, 0.1502), (-0.1684, 0.197, 0.2143), (-0.06083, 0.2873, -0.2193), (0.0005148, 0.3185, 0.04565), (-0.1509, 0.1933, 0.2307), (0.1887, 0.2835, 0.1506), (0.1879, 0.2841, 0.1506), (0.1427, 0.2984, 0.1576), (-0.0915, 0.204, 0.2378), (0.2318, 0.1227, 0.1826), (-0.2521, 0.1513, -0.06788), (-0.1719, 0.1947, 0.2129), (-0.1617, 0.1431, 0.233), (-0.1651, 0.1743, 0.2302), (-0.06321, 0.2853, -0.2207), (-0.2293, 0.1706, -0.1651), (-0.06368, 0.2854, -0.2204), (0.1746, 0.1647, -0.2489), (0.2397, 0.1473, -0.1467), (-0.01887, 0.0616, 0.258), (0.2423, 0.08827, 0.1632), (-0.06971, 0.06121, 0.2513), (-0.2494, 0.1163, -0.0685), (-0.1593, 0.06431, 0.2195), (-0.2234, 0.1383, -0.1796), (-0.1325, 0.1505, -0.2275), (0.1994, 0.07953, 0.2016)], [], [(21, 20, 1, 2), (24, 26, 25, 27, 28, 20, 21, 23, 29, 22), (10, 9, 3, 2, 1, 0, 5, 6), (16, 7, 4, 14), (10, 6, 4, 7, 11), (3, 9, 8), (29, 12, 8, 9, 10, 11, 22), (23, 21, 2, 3, 8, 12), (22, 11, 7, 16, 15, 24), (26, 15, 16, 14, 13, 25), (13, 14, 4, 6, 5, 19, 18), (5, 0, 17, 19), (27, 25, 13, 18), (26, 24, 15), (19, 17, 28, 27, 18), (12, 29, 23), (1, 20, 28, 17, 0)])
me_cube_028.use_remesh_preserve_volume = False
me_cube_028.use_remesh_preserve_attributes = False
me_cube_028.use_mirror_vertex_groups = False
me_cube_028.update()
me_cube_027 = bpy.data.meshes.new('Cube.027')
me_cube_027.from_pydata([(-0.1996, 0.0009842, -0.2357), (0.2012, 0.006149, -0.2648), (-0.05925, 0.2865, -0.2209), (0.1657, 0.2178, -0.2436), (0.22, 0.219, -0.1522), (0.1886, 0.2838, 0.1502), (0.2006, 0.00371, -0.265), (0.2023, 0.004247, -0.2637), (0.2842, -0.01514, -0.1342), (-0.1684, 0.197, 0.2143), (-0.06083, 0.2873, -0.2193), (0.0005148, 0.3185, 0.04565), (-0.1509, 0.1933, 0.2307), (0.1887, 0.2835, 0.1506), (0.1879, 0.2841, 0.1506), (0.1427, 0.2984, 0.1576), (0.06526, -0.07778, 0.2746), (-0.0915, 0.204, 0.2378), (0.02376, -0.02198, 0.2698), (0.2931, -0.0799, 0.06857), (0.2318, 0.1227, 0.1826), (-0.1544, -0.09415, 0.1925), (-0.2521, 0.1513, -0.06788), (-0.1719, 0.1947, 0.2129), (-0.1617, 0.1431, 0.233), (-0.1651, 0.1743, 0.2302), (-0.1997, -0.008755, -0.2322), (-0.2011, 0.01706, -0.2341), (-0.06321, 0.2853, -0.2207), (-0.2293, 0.1706, -0.1651), (-0.06368, 0.2854, -0.2204), (0.06348, -0.08052, 0.2735), (0.0725, -0.07906, 0.2732), (0.07987, -0.07917, 0.2715), (0.01771, -0.1074, 0.2521), (-0.1909, -0.01335, -0.2376), (0.1837, -0.01015, -0.2649), (-0.2369, -0.04772, -0.07137), (-0.1568, -0.1013, 0.1827), (-0.2048, -0.01929, -0.2086), (-0.1926, -0.01362, -0.2362), (0.2914, -0.05138, -0.0708), (0.0185, -0.115, 0.243), (0.1194, -0.1119, 0.2249)], [], [(43, 33, 32, 31, 34, 42), (42, 38, 37, 39, 40, 35, 36, 41, 19, 43), (8, 7, 1, 3, 4), (1, 7, 6), (15, 14, 5, 4, 3, 2, 10, 11), (25, 12, 9, 23), (15, 11, 9, 12, 17), (5, 14, 13), (33, 20, 13, 14, 15, 17, 18, 16, 32), (41, 8, 4, 5, 13, 20, 19), (18, 17, 12, 25, 24), (30, 28, 27, 29), (22, 23, 9, 11, 10, 30, 29), (10, 2, 28, 30), (38, 42, 34, 21), (16, 31, 32), (21, 34, 31, 16, 18, 24), (26, 40, 39), (21, 24, 25, 23, 22, 37, 38), (26, 39, 37, 22, 29, 27, 0), (20, 33, 43, 19), (7, 8, 41, 36, 6), (0, 35, 40, 26), (3, 1, 6, 36, 35, 0, 27, 28, 2)])
me_cube_027.use_remesh_preserve_volume = False
me_cube_027.use_remesh_preserve_attributes = False
me_cube_027.use_mirror_vertex_groups = False
me_cube_027.update()
me_cube_026 = bpy.data.meshes.new('Cube.026')
me_cube_026.from_pydata([(-0.05925, 0.2865, -0.2209), (0.1657, 0.2178, -0.2436), (0.22, 0.219, -0.1522), (0.1886, 0.2838, 0.1502), (-0.1684, 0.197, 0.2143), (-0.06083, 0.2873, -0.2193), (0.0005148, 0.3185, 0.04565), (-0.1509, 0.1933, 0.2307), (0.1887, 0.2835, 0.1506), (0.1879, 0.2841, 0.1506), (0.1427, 0.2984, 0.1576), (-0.0915, 0.204, 0.2378), (0.2318, 0.1227, 0.1826), (-0.2521, 0.1513, -0.06788), (-0.1719, 0.1947, 0.2129), (-0.1617, 0.1431, 0.233), (-0.1651, 0.1743, 0.2302), (-0.06321, 0.2853, -0.2207), (-0.2293, 0.1706, -0.1651), (-0.06368, 0.2854, -0.2204), (0.1859, 0.09748, -0.2556), (0.2602, 0.07237, -0.1409), (0.0205, -0.0156, 0.2689), (0.2643, 0.01534, 0.1222), (0.01644, -0.01547, 0.2684), (-0.245, 0.05866, -0.06951), (-0.1573, -0.001835, 0.2082), (-0.214, 0.08737, -0.2025), (-0.162, 0.09322, -0.2303), (0.132, -0.009953, 0.241)], [], [(21, 20, 1, 2), (29, 22, 24, 26, 25, 27, 28, 20, 21, 23), (10, 9, 3, 2, 1, 0, 5, 6), (16, 7, 4, 14), (10, 6, 4, 7, 11), (3, 9, 8), (29, 12, 8, 9, 10, 11, 22), (23, 21, 2, 3, 8, 12), (22, 11, 7, 16, 15, 24), (26, 15, 16, 14, 13, 25), (13, 14, 4, 6, 5, 19, 18), (5, 0, 17, 19), (27, 25, 13, 18), (26, 24, 15), (19, 17, 28, 27, 18), (12, 29, 23), (1, 20, 28, 17, 0)])
me_cube_026.use_remesh_preserve_volume = False
me_cube_026.use_remesh_preserve_attributes = False
me_cube_026.use_mirror_vertex_groups = False
me_cube_026.update()
me_cube_025 = bpy.data.meshes.new('Cube.025')
me_cube_025.from_pydata([(-0.05925, 0.2865, -0.2209), (0.1657, 0.2178, -0.2436), (0.22, 0.219, -0.1522), (0.1886, 0.2838, 0.1502), (-0.1684, 0.197, 0.2143), (-0.06083, 0.2873, -0.2193), (0.0005148, 0.3185, 0.04565), (-0.1509, 0.1933, 0.2307), (0.1887, 0.2835, 0.1506), (0.1879, 0.2841, 0.1506), (0.1427, 0.2984, 0.1576), (-0.0915, 0.204, 0.2378), (0.2318, 0.1227, 0.1826), (-0.1719, 0.1947, 0.2129), (-0.1617, 0.1431, 0.233), (-0.1651, 0.1743, 0.2302), (-0.06321, 0.2853, -0.2207), (-0.2293, 0.1706, -0.1651), (-0.06368, 0.2854, -0.2204), (0.1734, 0.1721, -0.2481), (0.2361, 0.1602, -0.1477), (-0.04763, 0.118, 0.25), (-0.136, 0.1202, 0.2381), (-0.2472, 0.1539, -0.05066), (-0.1611, 0.1214, 0.2293), (-0.2397, 0.1618, -0.1209), (-0.2287, 0.1669, -0.1667), (-0.1212, 0.1726, -0.2263)], [], [(20, 19, 1, 2), (22, 24, 23, 25, 26, 27, 19, 20, 12, 21), (10, 9, 3, 2, 1, 0, 5, 6), (15, 7, 4, 13), (10, 6, 4, 7, 11), (3, 9, 8), (12, 8, 9, 10, 11, 21), (12, 20, 2, 3, 8), (21, 11, 7, 15, 14, 22), (24, 14, 15, 13, 23), (23, 13, 4, 6, 5, 18, 17, 25), (5, 0, 16, 18), (26, 25, 17), (24, 22, 14), (18, 16, 27, 26, 17), (1, 19, 27, 16, 0)])
me_cube_025.use_remesh_preserve_volume = False
me_cube_025.use_remesh_preserve_attributes = False
me_cube_025.use_mirror_vertex_groups = False
me_cube_025.update()
me_cube_024 = bpy.data.meshes.new('Cube.024')
me_cube_024.from_pydata([(-0.1996, 0.0009842, -0.2357), (0.2012, 0.006149, -0.2648), (-0.05925, 0.2865, -0.2209), (0.1657, 0.2178, -0.2436), (0.22, 0.219, -0.1522), (0.2006, 0.00371, -0.265), (0.2023, 0.004247, -0.2637), (-0.06083, 0.2873, -0.2193), (0.0005148, 0.3185, 0.04565), (-0.2521, 0.1513, -0.06788), (-0.1895, -0.01567, -0.2379), (-0.1997, -0.008755, -0.2322), (-0.2011, 0.01706, -0.2341), (-0.06321, 0.2853, -0.2207), (-0.2293, 0.1706, -0.1651), (-0.06368, 0.2854, -0.2204), (0.2055, 0.2491, -0.01194), (0.2577, 0.08157, -0.1416), (0.2395, -0.00456, -0.2049), (0.07188, -0.1013, -0.2647), (-0.006448, 0.3135, 0.0526), (0.011, 0.317, 0.05391), (-0.2466, 0.1543, -0.04858), (-0.2503, 0.1276, -0.0683), (-0.2092, -0.02831, -0.1884), (-0.09865, -0.102, -0.2522)], [], [(18, 6, 1, 3, 4, 17), (1, 6, 5), (21, 16, 4, 3, 2, 7, 8), (16, 21, 20, 22, 23, 24, 25, 19, 18, 17), (21, 8, 20), (16, 17, 4), (0, 10, 11), (15, 13, 12, 14), (23, 22, 9), (7, 2, 13, 15), (11, 10, 25, 24), (11, 24, 23, 9, 14, 12, 0), (9, 22, 20, 8, 7, 15, 14), (3, 1, 5, 19, 25, 10, 0, 12, 13, 2), (6, 18, 19, 5)])
me_cube_024.use_remesh_preserve_volume = False
me_cube_024.use_remesh_preserve_attributes = False
me_cube_024.use_mirror_vertex_groups = False
me_cube_024.update()
me_cube_023 = bpy.data.meshes.new('Cube.023')
me_cube_023.from_pydata([(-0.04627, -0.1267, -0.2582), (0.03393, -0.1287, -0.2643), (-0.1996, 0.0009842, -0.2357), (0.2012, 0.006149, -0.2648), (-0.05925, 0.2865, -0.2209), (0.1657, 0.2178, -0.2436), (0.22, 0.219, -0.1522), (0.04007, -0.1273, -0.2646), (0.2006, 0.00371, -0.265), (0.2023, 0.004247, -0.2637), (-0.06083, 0.2873, -0.2193), (0.0005148, 0.3185, 0.04565), (-0.2521, 0.1513, -0.06788), (-0.0851, -0.1148, -0.2543), (-0.1895, -0.01567, -0.2379), (-0.1997, -0.008755, -0.2322), (-0.2011, 0.01706, -0.2341), (-0.06321, 0.2853, -0.2207), (-0.2293, 0.1706, -0.1651), (-0.06368, 0.2854, -0.2204), (0.03585, -0.1289, -0.2639), (0.2033, 0.2535, 0.008477), (0.263, 0.06224, -0.1402), (0.2485, -0.006696, -0.1906), (0.03933, -0.1284, -0.2638), (-0.0196, 0.3041, 0.06573), (0.0303, 0.3143, 0.0691), (-0.2398, 0.1579, -0.02485), (-0.2481, 0.09838, -0.06881), (-0.05437, -0.1273, -0.2549), (-0.2127, -0.03551, -0.1723), (-0.08049, -0.123, -0.2494)], [], [(23, 9, 3, 5, 6, 22), (3, 9, 8), (26, 21, 6, 5, 4, 10, 11), (26, 11, 25), (21, 22, 6), (2, 14, 15), (19, 17, 16, 18), (28, 27, 12), (20, 29, 0, 1), (21, 26, 25, 27, 28, 30, 31, 29, 20, 24, 23, 22), (10, 4, 17, 19), (5, 3, 8, 7, 1, 0, 13, 14, 2, 16, 17, 4), (15, 14, 13, 31, 30), (13, 0, 29, 31), (15, 30, 28, 12, 18, 16, 2), (12, 27, 25, 11, 10, 19, 18), (9, 23, 24, 7, 8), (1, 7, 24, 20)])
me_cube_023.use_remesh_preserve_volume = False
me_cube_023.use_remesh_preserve_attributes = False
me_cube_023.use_mirror_vertex_groups = False
me_cube_023.update()
me_cube_022 = bpy.data.meshes.new('Cube.022')
me_cube_022.from_pydata([(-0.04627, -0.1267, -0.2582), (-0.1996, 0.0009842, -0.2357), (0.2012, 0.006149, -0.2648), (-0.05925, 0.2865, -0.2209), (0.1657, 0.2178, -0.2436), (0.22, 0.219, -0.1522), (0.2006, 0.00371, -0.265), (0.2023, 0.004247, -0.2637), (-0.06083, 0.2873, -0.2193), (0.0005148, 0.3185, 0.04565), (-0.2521, 0.1513, -0.06788), (-0.0851, -0.1148, -0.2543), (-0.1895, -0.01567, -0.2379), (-0.1997, -0.008755, -0.2322), (-0.2011, 0.01706, -0.2341), (-0.06321, 0.2853, -0.2207), (-0.2293, 0.1706, -0.1651), (-0.06368, 0.2854, -0.2204), (0.2011, 0.258, 0.02947), (0.2644, 0.05712, -0.1398), (0.2488, -0.006765, -0.1902), (0.04605, -0.1224, -0.2646), (0.05285, 0.3111, 0.08687), (-0.235, 0.1606, -0.00783), (-0.2469, 0.08376, -0.06907), (-0.2132, -0.03654, -0.17), (-0.08188, -0.1206, -0.2509), (-0.03464, 0.2932, 0.08075)], [], [(20, 7, 2, 4, 5, 19), (2, 7, 6), (22, 18, 5, 4, 3, 8, 9), (18, 19, 5), (1, 12, 13), (17, 15, 14, 16), (24, 23, 10), (8, 3, 15, 17), (22, 9, 27), (13, 12, 11, 26, 25), (13, 25, 24, 10, 16, 14, 1), (10, 23, 27, 9, 8, 17, 16), (7, 20, 21, 6), (18, 22, 27, 23, 24, 25, 26, 0, 21, 20, 19), (4, 2, 6, 21, 0, 11, 12, 1, 14, 15, 3), (11, 0, 26)])
me_cube_022.use_remesh_preserve_volume = False
me_cube_022.use_remesh_preserve_attributes = False
me_cube_022.use_mirror_vertex_groups = False
me_cube_022.update()
me_cube_021 = bpy.data.meshes.new('Cube.021')
me_cube_021.from_pydata([(-0.04627, -0.1267, -0.2582), (0.03393, -0.1287, -0.2643), (-0.1996, 0.0009842, -0.2357), (0.2012, 0.006149, -0.2648), (-0.05925, 0.2865, -0.2209), (0.1657, 0.2178, -0.2436), (0.22, 0.219, -0.1522), (0.03879, -0.1292, -0.2633), (0.04007, -0.1273, -0.2646), (0.2006, 0.00371, -0.265), (0.2023, 0.004247, -0.2637), (0.2842, -0.01514, -0.1342), (-0.06083, 0.2873, -0.2193), (0.0005148, 0.3185, 0.04565), (-0.2521, 0.1513, -0.06788), (-0.07702, -0.1292, -0.2457), (-0.0851, -0.1148, -0.2543), (-0.1895, -0.01567, -0.2379), (-0.1997, -0.008755, -0.2322), (-0.2011, 0.01706, -0.2341), (-0.06321, 0.2853, -0.2207), (-0.2293, 0.1706, -0.1651), (-0.06368, 0.2854, -0.2204), (0.1899, 0.2811, 0.1373), (0.07432, -0.1595, -0.1741), (-0.09001, 0.2534, 0.136), (0.1379, 0.2991, 0.1538), (-0.2078, 0.1753, 0.08731), (-0.237, -0.04647, -0.07135), (-0.2304, -0.07215, -0.09039), (-0.1076, -0.1555, -0.1589), (0.2882, -0.03552, -0.09855)], [], [(16, 0, 15), (11, 10, 3, 5, 6), (3, 10, 9), (1, 8, 7), (26, 23, 6, 5, 4, 12, 13), (26, 13, 25), (25, 27, 28, 29, 30, 24, 31, 23, 26), (31, 11, 6, 23), (2, 17, 18), (22, 20, 19, 21), (28, 27, 14), (12, 4, 20, 22), (5, 3, 9, 8, 1, 0, 16, 17, 2, 19, 20, 4), (18, 17, 16, 15, 30, 29), (18, 29, 28, 14, 21, 19, 2), (14, 27, 25, 13, 12, 22, 21), (10, 11, 31, 24, 7, 8, 9), (7, 24, 30, 15, 0, 1)])
me_cube_021.use_remesh_preserve_volume = False
me_cube_021.use_remesh_preserve_attributes = False
me_cube_021.use_mirror_vertex_groups = False
me_cube_021.update()
me_cube_020 = bpy.data.meshes.new('Cube.020')
me_cube_020.from_pydata([(0.1886, 0.2838, 0.1502), (-0.1684, 0.197, 0.2143), (-0.1509, 0.1933, 0.2307), (0.1887, 0.2835, 0.1506), (0.1879, 0.2841, 0.1506), (0.1427, 0.2984, 0.1576), (0.06526, -0.07778, 0.2746), (-0.0915, 0.204, 0.2378), (0.02376, -0.02198, 0.2698), (0.2318, 0.1227, 0.1826), (-0.1544, -0.09415, 0.1925), (-0.1719, 0.1947, 0.2129), (-0.1617, 0.1431, 0.233), (-0.1651, 0.1743, 0.2302), (0.06348, -0.08052, 0.2735), (0.0725, -0.07906, 0.2732), (0.07987, -0.07917, 0.2715), (0.01771, -0.1074, 0.2521), (0.19, 0.2809, 0.1363), (-0.102, 0.2448, 0.148), (0.1149, 0.3023, 0.1357), (0.2448, 0.07998, 0.1585), (-0.1879, 0.1861, 0.157), (-0.1552, -0.0964, 0.1894), (0.02293, -0.158, 0.1921), (0.1519, -0.1388, 0.1866)], [], [(25, 16, 15, 14, 17, 24), (25, 24, 23, 22, 19, 20, 18, 21), (13, 2, 1, 11), (0, 4, 3), (16, 9, 3, 4, 5, 7, 8, 6, 15), (21, 18, 0, 3, 9), (8, 7, 2, 13, 12), (22, 11, 1, 19), (23, 24, 17, 10), (6, 14, 15), (10, 17, 14, 6, 8, 12), (10, 12, 13, 11, 22, 23), (9, 16, 25, 21), (5, 20, 19, 1, 2, 7), (5, 4, 0, 18, 20)])
me_cube_020.use_remesh_preserve_volume = False
me_cube_020.use_remesh_preserve_attributes = False
me_cube_020.use_mirror_vertex_groups = False
me_cube_020.update()
me_cube_019 = bpy.data.meshes.new('Cube.019')
me_cube_019.from_pydata([(-0.1162, -0.2212, 0.05299), (-0.1127, -0.2229, 0.05238), (0.01067, -0.2397, 0.08607), (0.03393, -0.1287, -0.2643), (0.03879, -0.1292, -0.2633), (0.04007, -0.1273, -0.2646), (0.2842, -0.01514, -0.1342), (0.06526, -0.07778, 0.2746), (0.02376, -0.02198, 0.2698), (0.2931, -0.0799, 0.06857), (-0.1544, -0.09415, 0.1925), (0.01705, -0.2402, 0.08653), (0.01778, -0.2395, 0.08953), (0.2952, -0.08492, 0.05334), (0.2989, -0.08882, -0.005272), (0.1188, -0.1974, -0.0625), (0.2893, -0.08652, 0.07037), (-0.1268, -0.2161, 0.05256), (-0.1316, -0.2158, 0.03314), (-0.1271, -0.2149, 0.05584), (-0.173, -0.1507, 0.1147), (-0.2129, -0.1406, -0.01636), (-0.1584, -0.1991, -0.01508), (0.06348, -0.08052, 0.2735), (0.0725, -0.07906, 0.2732), (0.07987, -0.07917, 0.2715), (0.01771, -0.1074, 0.2521), (0.163, -0.148, 0.1736), (0.03042, -0.2306, 0.1061), (-0.03818, -0.1269, -0.2588), (0.2774, 0.009537, -0.1361), (0.2562, -0.008516, -0.1785), (0.09114, -0.08561, -0.2647), (0.001231, 0.02218, 0.2636), (0.2462, 0.07523, 0.1559), (-0.01808, 0.01526, 0.2615), (-0.1559, -0.0462, 0.2007), (-0.08267, -0.134, -0.2297), (-0.2179, -0.1266, -0.02931), (0.1925, 0.0704, 0.2056)], [], [(27, 25, 24, 23, 26, 28), (18, 1, 0, 17), (28, 12, 11, 15, 14, 13, 16, 27), (11, 12, 2), (3, 5, 4), (30, 31, 32, 29, 37, 38, 36, 35, 33, 39, 34), (13, 9, 16), (17, 19, 20, 21, 22, 18), (31, 6, 14, 15, 4, 5, 32), (38, 37, 22, 21), (0, 19, 17), (29, 32, 5, 3), (20, 19, 0, 1, 2, 12, 28, 26, 10), (39, 25, 27, 16, 9, 34), (7, 23, 24), (10, 36, 38, 21, 20), (10, 26, 23, 7, 8, 35, 36), (25, 39, 33, 8, 7, 24), (8, 33, 35), (6, 31, 30), (14, 6, 30, 34, 9, 13), (4, 15, 11, 2, 1, 18, 22, 37, 29, 3)])
me_cube_019.use_remesh_preserve_volume = False
me_cube_019.use_remesh_preserve_attributes = False
me_cube_019.use_mirror_vertex_groups = False
me_cube_019.update()
me_cube_018 = bpy.data.meshes.new('Cube.018')
me_cube_018.from_pydata([(0.22, 0.219, -0.1522), (0.1886, 0.2838, 0.1502), (0.2842, -0.01514, -0.1342), (0.0005148, 0.3185, 0.04565), (0.1887, 0.2835, 0.1506), (0.1879, 0.2841, 0.1506), (0.1427, 0.2984, 0.1576), (0.06526, -0.07778, 0.2746), (0.02376, -0.02198, 0.2698), (0.2931, -0.0799, 0.06857), (0.2318, 0.1227, 0.1826), (0.2952, -0.08492, 0.05334), (0.2989, -0.08882, -0.005272), (0.2893, -0.08652, 0.07037), (0.06348, -0.08052, 0.2735), (0.0725, -0.07906, 0.2732), (0.07987, -0.07917, 0.2715), (0.163, -0.148, 0.1736), (0.1727, 0.2179, -0.2319), (0.238, -0.004214, -0.2072), (-0.001244, 0.3176, 0.03805), (-0.007578, 0.3127, 0.05373), (-0.03115, 0.08568, 0.2546), (-0.06312, 0.2154, 0.2281), (-0.007816, 0.006117, 0.2635), (0.2007, -0.148, -0.03646), (0.1155, -0.1776, 0.1494), (0.0317, -0.09917, 0.2586)], [], [(26, 25, 12, 11, 13, 17), (1, 5, 4), (24, 22, 23, 21, 20, 18, 19, 25, 26, 27), (12, 2, 0, 1, 4, 10, 9, 11), (11, 9, 13), (19, 2, 12, 25), (20, 21, 3), (10, 16, 17, 13, 9), (7, 14, 15), (24, 27, 14, 7, 8), (17, 16, 15, 14, 27, 26), (16, 10, 4, 5, 6, 23, 22, 8, 7, 15), (8, 22, 24), (6, 3, 21, 23), (2, 19, 18, 0), (6, 5, 1, 0, 18, 20, 3)])
me_cube_018.use_remesh_preserve_volume = False
me_cube_018.use_remesh_preserve_attributes = False
me_cube_018.use_mirror_vertex_groups = False
me_cube_018.update()
me_cube_017 = bpy.data.meshes.new('Cube.017')
me_cube_017.from_pydata([(-0.1162, -0.2212, 0.05299), (-0.1127, -0.2229, 0.05238), (0.01067, -0.2397, 0.08607), (-0.04627, -0.1267, -0.2582), (-0.1996, 0.0009842, -0.2357), (-0.1684, 0.197, 0.2143), (-0.1509, 0.1933, 0.2307), (0.06526, -0.07778, 0.2746), (-0.0915, 0.204, 0.2378), (0.02376, -0.02198, 0.2698), (-0.1544, -0.09415, 0.1925), (-0.2521, 0.1513, -0.06788), (-0.1719, 0.1947, 0.2129), (-0.1617, 0.1431, 0.233), (-0.1651, 0.1743, 0.2302), (-0.07702, -0.1292, -0.2457), (-0.0851, -0.1148, -0.2543), (-0.1895, -0.01567, -0.2379), (-0.1997, -0.008755, -0.2322), (-0.2344, -0.0804, -0.07194), (0.01705, -0.2402, 0.08653), (0.01778, -0.2395, 0.08953), (-0.1268, -0.2161, 0.05256), (-0.1316, -0.2158, 0.03314), (-0.1271, -0.2149, 0.05584), (-0.173, -0.1507, 0.1147), (-0.2129, -0.1406, -0.01636), (-0.1584, -0.1991, -0.01508), (-0.2011, 0.01706, -0.2341), (-0.2293, 0.1706, -0.1651), (0.06348, -0.08052, 0.2735), (0.0725, -0.07906, 0.2732), (0.07987, -0.07917, 0.2715), (0.01771, -0.1074, 0.2521), (0.163, -0.148, 0.1736), (0.03042, -0.2306, 0.1061), (-0.03496, -0.127, -0.2591), (-0.06844, 0.2689, 0.1145), (-0.006804, 0.2381, 0.2088), (0.1074, -0.2022, -0.04584), (-0.1772, 0.2067, -0.1825), (0.1368, -0.003548, 0.2382), (0.1753, -0.142, 0.1635), (-0.1506, 0.1154, -0.2292)], [], [(34, 32, 31, 30, 33, 35), (16, 3, 15), (23, 1, 0, 22), (20, 21, 2), (14, 6, 5, 12), (38, 37, 5, 6, 8), (9, 8, 6, 14, 13), (22, 24, 25, 26, 27, 23), (4, 17, 18), (40, 43, 28, 29), (18, 17, 16, 15, 27, 26, 19), (10, 13, 14, 12, 11, 19, 26, 25), (36, 39, 20, 2, 1, 23, 27, 15, 3), (0, 24, 22), (18, 19, 11, 29, 28, 4), (43, 36, 3, 16, 17, 4, 28), (25, 24, 0, 1, 2, 21, 35, 33, 10), (41, 32, 34, 42), (7, 30, 31), (10, 33, 30, 7, 9, 13), (35, 21, 20, 39, 42, 34), (32, 41, 38, 8, 9, 7, 31), (11, 12, 5, 37, 40, 29), (37, 38, 41, 42, 39, 36, 43, 40)])
me_cube_017.use_remesh_preserve_volume = False
me_cube_017.use_remesh_preserve_attributes = False
me_cube_017.use_mirror_vertex_groups = False
me_cube_017.update()
me_cube_016 = bpy.data.meshes.new('Cube.016')
me_cube_016.from_pydata([(-0.05925, 0.2865, -0.2209), (0.1657, 0.2178, -0.2436), (0.22, 0.219, -0.1522), (0.1886, 0.2838, 0.1502), (-0.1684, 0.197, 0.2143), (-0.06083, 0.2873, -0.2193), (0.0005148, 0.3185, 0.04565), (-0.1509, 0.1933, 0.2307), (0.1887, 0.2835, 0.1506), (0.1879, 0.2841, 0.1506), (0.1427, 0.2984, 0.1576), (-0.0915, 0.204, 0.2378), (0.2318, 0.1227, 0.1826), (-0.2521, 0.1513, -0.06788), (-0.1719, 0.1947, 0.2129), (-0.1617, 0.1431, 0.233), (-0.1651, 0.1743, 0.2302), (-0.06321, 0.2853, -0.2207), (-0.2293, 0.1706, -0.1651), (-0.06368, 0.2854, -0.2204), (0.1851, 0.1022, -0.2552), (0.2592, 0.07608, -0.1412), (0.001365, 0.02192, 0.2636), (0.2608, 0.02709, 0.1288), (-0.02896, 0.02494, 0.2593), (-0.2482, 0.1006, -0.06877), (-0.1586, 0.04244, 0.2158), (-0.22, 0.12, -0.1878), (-0.1471, 0.1221, -0.2289), (0.1522, 0.01697, 0.2292)], [], [(21, 20, 1, 2), (29, 22, 24, 26, 25, 27, 28, 20, 21, 23), (10, 9, 3, 2, 1, 0, 5, 6), (16, 7, 4, 14), (10, 6, 4, 7, 11), (3, 9, 8), (29, 12, 8, 9, 10, 11, 22), (23, 21, 2, 3, 8, 12), (22, 11, 7, 16, 15, 24), (26, 15, 16, 14, 13, 25), (13, 14, 4, 6, 5, 19, 18), (5, 0, 17, 19), (27, 25, 13, 18), (26, 24, 15), (19, 17, 28, 27, 18), (12, 29, 23), (1, 20, 28, 17, 0)])
me_cube_016.use_remesh_preserve_volume = False
me_cube_016.use_remesh_preserve_attributes = False
me_cube_016.use_mirror_vertex_groups = False
me_cube_016.update()
me_cube_015 = bpy.data.meshes.new('Cube.015')
me_cube_015.from_pydata([(-0.05925, 0.2865, -0.2209), (0.1657, 0.2178, -0.2436), (0.22, 0.219, -0.1522), (0.1886, 0.2838, 0.1502), (-0.1684, 0.197, 0.2143), (-0.06083, 0.2873, -0.2193), (0.0005148, 0.3185, 0.04565), (-0.1509, 0.1933, 0.2307), (0.1887, 0.2835, 0.1506), (0.1879, 0.2841, 0.1506), (0.1427, 0.2984, 0.1576), (-0.0915, 0.204, 0.2378), (0.2318, 0.1227, 0.1826), (-0.2521, 0.1513, -0.06788), (-0.1719, 0.1947, 0.2129), (-0.1617, 0.1431, 0.233), (-0.1651, 0.1743, 0.2302), (-0.06321, 0.2853, -0.2207), (-0.2293, 0.1706, -0.1651), (-0.06368, 0.2854, -0.2204), (0.1765, 0.1536, -0.25), (0.2429, 0.1354, -0.1458), (-0.01795, 0.05979, 0.2582), (0.2447, 0.08029, 0.1587), (-0.06897, 0.06055, 0.2514), (-0.2495, 0.1168, -0.06849), (-0.1593, 0.06543, 0.2197), (-0.2232, 0.1372, -0.1801), (-0.1345, 0.1467, -0.2276), (0.1932, 0.07139, 0.2052)], [], [(21, 20, 1, 2), (24, 26, 25, 27, 28, 20, 21, 23, 29, 22), (10, 9, 3, 2, 1, 0, 5, 6), (16, 7, 4, 14), (10, 6, 4, 7, 11), (3, 9, 8), (29, 12, 8, 9, 10, 11, 22), (23, 21, 2, 3, 8, 12), (22, 11, 7, 16, 15, 24), (26, 15, 16, 14, 13, 25), (13, 14, 4, 6, 5, 19, 18), (5, 0, 17, 19), (27, 25, 13, 18), (26, 24, 15), (19, 17, 28, 27, 18), (12, 29, 23), (1, 20, 28, 17, 0)])
me_cube_015.use_remesh_preserve_volume = False
me_cube_015.use_remesh_preserve_attributes = False
me_cube_015.use_mirror_vertex_groups = False
me_cube_015.update()
me_cube_014 = bpy.data.meshes.new('Cube.014')
me_cube_014.from_pydata([(0.01067, -0.2397, 0.08607), (-0.04627, -0.1267, -0.2582), (0.03393, -0.1287, -0.2643), (0.2012, 0.006149, -0.2648), (0.1657, 0.2178, -0.2436), (0.22, 0.219, -0.1522), (0.03879, -0.1292, -0.2633), (0.04007, -0.1273, -0.2646), (0.2006, 0.00371, -0.265), (0.2023, 0.004247, -0.2637), (0.2842, -0.01514, -0.1342), (0.2931, -0.0799, 0.06857), (-0.07702, -0.1292, -0.2457), (-0.0851, -0.1148, -0.2543), (0.01705, -0.2402, 0.08653), (0.01778, -0.2395, 0.08953), (0.2952, -0.08492, 0.05334), (0.2989, -0.08882, -0.005272), (0.1188, -0.1974, -0.0625), (0.2893, -0.08652, 0.07037), (0.163, -0.148, 0.1736), (0.03042, -0.2306, 0.1061), (-0.01665, -0.236, 0.07861), (0.2174, 0.2245, -0.1267), (0.1196, 0.2319, -0.2389), (0.2629, 0.0199, 0.1247), (-0.1494, -0.05378, -0.2442), (-0.1274, -0.1724, -0.103), (0.02962, -0.2229, 0.1152), (0.1596, -0.1452, 0.1775)], [], [(13, 1, 12), (21, 15, 14, 18, 17, 16, 19, 20), (14, 15, 0), (10, 9, 3, 4, 5), (3, 9, 8), (2, 7, 6), (24, 23, 5, 4), (16, 11, 19), (9, 10, 17, 18, 6, 7, 8), (27, 26, 13, 12), (28, 22, 0, 15, 21), (25, 29, 20, 19, 11), (20, 29, 28, 21), (4, 3, 8, 7, 2, 1, 13, 26, 24), (22, 28, 29, 25, 23, 24, 26, 27), (17, 10, 5, 23, 25, 11, 16), (6, 18, 14, 0, 22, 27, 12, 1, 2)])
me_cube_014.use_remesh_preserve_volume = False
me_cube_014.use_remesh_preserve_attributes = False
me_cube_014.use_mirror_vertex_groups = False
me_cube_014.update()
me_cube_013 = bpy.data.meshes.new('Cube.013')
me_cube_013.from_pydata([(0.03393, -0.1287, -0.2643), (0.2012, 0.006149, -0.2648), (0.1657, 0.2178, -0.2436), (0.22, 0.219, -0.1522), (0.1886, 0.2838, 0.1502), (0.03879, -0.1292, -0.2633), (0.04007, -0.1273, -0.2646), (0.2006, 0.00371, -0.265), (0.2023, 0.004247, -0.2637), (0.2842, -0.01514, -0.1342), (0.1887, 0.2835, 0.1506), (0.1879, 0.2841, 0.1506), (0.1427, 0.2984, 0.1576), (0.2931, -0.0799, 0.06857), (0.2318, 0.1227, 0.1826), (0.2952, -0.08492, 0.05334), (0.2989, -0.08882, -0.005272), (0.1188, -0.1974, -0.0625), (0.2893, -0.08652, 0.07037), (-0.01007, -0.1276, -0.261), (-0.0561, 0.2856, -0.2212), (0.08826, 0.3061, 0.1148), (0.1143, 0.2869, 0.1673), (0.1775, -0.1409, 0.1616), (0.1006, -0.2051, -0.03594), (0.1732, 0.04486, 0.2169)], [], [(23, 24, 17, 16, 15, 18), (9, 8, 1, 2, 3), (1, 8, 7), (0, 6, 5), (4, 11, 10), (25, 14, 10, 11, 12, 22), (16, 9, 3, 4, 10, 14, 13, 15), (15, 13, 18), (23, 25, 22, 21, 20, 19, 24), (8, 9, 16, 17, 5, 6, 7), (14, 25, 23, 18, 13), (12, 21, 22), (12, 11, 4, 3, 2, 20, 21), (5, 17, 24, 19, 0), (2, 1, 7, 6, 0, 19, 20)])
me_cube_013.use_remesh_preserve_volume = False
me_cube_013.use_remesh_preserve_attributes = False
me_cube_013.use_mirror_vertex_groups = False
me_cube_013.update()
me_cube_012 = bpy.data.meshes.new('Cube.012')
me_cube_012.from_pydata([(-0.1162, -0.2212, 0.05299), (-0.1127, -0.2229, 0.05238), (0.01067, -0.2397, 0.08607), (-0.04627, -0.1267, -0.2582), (0.03393, -0.1287, -0.2643), (0.2012, 0.006149, -0.2648), (0.1657, 0.2178, -0.2436), (0.22, 0.219, -0.1522), (0.03879, -0.1292, -0.2633), (0.04007, -0.1273, -0.2646), (0.2006, 0.00371, -0.265), (0.2023, 0.004247, -0.2637), (0.2842, -0.01514, -0.1342), (0.2931, -0.0799, 0.06857), (-0.07702, -0.1292, -0.2457), (-0.0851, -0.1148, -0.2543), (0.01705, -0.2402, 0.08653), (0.01778, -0.2395, 0.08953), (0.2952, -0.08492, 0.05334), (0.2989, -0.08882, -0.005272), (0.1188, -0.1974, -0.0625), (0.2893, -0.08652, 0.07037), (-0.1268, -0.2161, 0.05256), (-0.1316, -0.2158, 0.03314), (-0.1271, -0.2149, 0.05584), (-0.1584, -0.1991, -0.01508), (0.163, -0.148, 0.1736), (0.03042, -0.2306, 0.1061), (0.2114, 0.2369, -0.06899), (0.07948, 0.2441, -0.2349), (0.2452, 0.07856, 0.1577), (-0.1847, -0.02029, -0.2386), (-0.1659, -0.191, -0.01526), (-0.1279, -0.2138, 0.05691), (0.0238, -0.1664, 0.1821), (0.1173, -0.1102, 0.2274)], [], [(15, 3, 14), (23, 1, 0, 22), (27, 17, 16, 20, 19, 18, 21, 26), (16, 17, 2), (12, 11, 5, 6, 7), (5, 11, 10), (4, 9, 8), (29, 28, 7, 6), (35, 30, 28, 29, 31, 32, 33, 34), (18, 13, 21), (11, 12, 19, 20, 8, 9, 10), (32, 31, 15, 14, 25), (8, 20, 16, 2, 1, 23, 25, 14, 3, 4), (0, 24, 22), (33, 24, 0, 1, 2, 17, 27, 34), (30, 35, 26, 21, 13), (26, 35, 34, 27), (22, 24, 33, 32, 25, 23), (6, 5, 10, 9, 4, 3, 15, 31, 29), (19, 12, 7, 28, 30, 13, 18)])
me_cube_012.use_remesh_preserve_volume = False
me_cube_012.use_remesh_preserve_attributes = False
me_cube_012.use_mirror_vertex_groups = False
me_cube_012.update()
me_cube_011 = bpy.data.meshes.new('Cube.011')
me_cube_011.from_pydata([(-0.1162, -0.2212, 0.05299), (-0.1127, -0.2229, 0.05238), (0.01067, -0.2397, 0.08607), (-0.04627, -0.1267, -0.2582), (0.03393, -0.1287, -0.2643), (-0.1996, 0.0009842, -0.2357), (0.2012, 0.006149, -0.2648), (0.03879, -0.1292, -0.2633), (0.04007, -0.1273, -0.2646), (0.2006, 0.00371, -0.265), (0.2023, 0.004247, -0.2637), (0.2842, -0.01514, -0.1342), (0.2931, -0.0799, 0.06857), (-0.07702, -0.1292, -0.2457), (-0.0851, -0.1148, -0.2543), (-0.1895, -0.01567, -0.2379), (-0.1997, -0.008755, -0.2322), (-0.2344, -0.0804, -0.07194), (0.01705, -0.2402, 0.08653), (0.01778, -0.2395, 0.08953), (0.2952, -0.08492, 0.05334), (0.2989, -0.08882, -0.005272), (0.1188, -0.1974, -0.0625), (0.2893, -0.08652, 0.07037), (-0.1268, -0.2161, 0.05256), (-0.1316, -0.2158, 0.03314), (-0.1271, -0.2149, 0.05584), (-0.173, -0.1507, 0.1147), (-0.2129, -0.1406, -0.01636), (-0.1584, -0.1991, -0.01508), (-0.2011, 0.01706, -0.2341), (-0.2293, 0.1706, -0.1651), (0.163, -0.148, 0.1736), (0.03042, -0.2306, 0.1061), (0.1682, 0.2031, -0.245), (0.2461, 0.1237, -0.1449), (0.2839, -0.04957, 0.08564), (-0.2483, 0.1012, -0.06876), (-0.1551, -0.09635, 0.1895), (-0.2296, 0.1704, -0.164), (-0.2282, 0.1714, -0.1654), (-0.1036, 0.2067, -0.2246), (0.02031, -0.1326, 0.2222), (0.1375, -0.1269, 0.2036)], [], [(14, 3, 13), (25, 1, 0, 24), (33, 19, 18, 22, 21, 20, 23, 32), (18, 19, 2), (6, 10, 9), (4, 8, 7), (37, 38, 42, 43, 36, 35, 34, 41, 40, 39), (20, 12, 23), (24, 26, 27, 28, 29, 25), (5, 15, 16), (40, 41, 30, 31), (10, 11, 21, 22, 7, 8, 9), (16, 15, 14, 13, 29, 28, 17), (38, 37, 17, 28, 27), (7, 22, 18, 2, 1, 25, 29, 13, 3, 4), (0, 26, 24), (39, 40, 31), (34, 6, 9, 8, 4, 3, 14, 15, 5, 30, 41), (36, 43, 32, 23, 12), (32, 43, 42, 33), (27, 26, 0, 1, 2, 19, 33, 42, 38), (16, 17, 37, 39, 31, 30, 5), (21, 11, 35, 36, 12, 20), (11, 10, 6, 34, 35)])
me_cube_011.use_remesh_preserve_volume = False
me_cube_011.use_remesh_preserve_attributes = False
me_cube_011.use_mirror_vertex_groups = False
me_cube_011.update()
me_cube_010 = bpy.data.meshes.new('Cube.010')
me_cube_010.from_pydata([(-0.1162, -0.2212, 0.05299), (-0.1127, -0.2229, 0.05238), (-0.04627, -0.1267, -0.2582), (0.03393, -0.1287, -0.2643), (-0.1996, 0.0009842, -0.2357), (0.2012, 0.006149, -0.2648), (-0.05925, 0.2865, -0.2209), (0.03879, -0.1292, -0.2633), (0.04007, -0.1273, -0.2646), (0.2006, 0.00371, -0.265), (0.2023, 0.004247, -0.2637), (-0.06083, 0.2873, -0.2193), (-0.2521, 0.1513, -0.06788), (-0.07702, -0.1292, -0.2457), (-0.0851, -0.1148, -0.2543), (-0.1895, -0.01567, -0.2379), (-0.1997, -0.008755, -0.2322), (-0.2344, -0.0804, -0.07194), (-0.1268, -0.2161, 0.05256), (-0.1316, -0.2158, 0.03314), (-0.1271, -0.2149, 0.05584), (-0.173, -0.1507, 0.1147), (-0.2129, -0.1406, -0.01636), (-0.1584, -0.1991, -0.01508), (-0.2011, 0.01706, -0.2341), (-0.06321, 0.2853, -0.2207), (-0.2293, 0.1706, -0.1651), (-0.06368, 0.2854, -0.2204), (-0.03168, -0.234, 0.0745), (0.1679, 0.2048, -0.2449), (0.1625, 0.2187, -0.2432), (0.2176, 0.0006382, -0.2396), (0.1114, -0.1912, -0.081), (-0.02747, 0.3043, -0.0752), (-0.1962, 0.1815, 0.1278), (-0.1598, -0.1105, 0.17)], [], [(14, 2, 13), (19, 1, 0, 18), (31, 10, 5, 29), (5, 10, 9), (3, 8, 7), (33, 30, 6, 11), (18, 20, 21, 22, 23, 19), (4, 15, 16), (27, 25, 24, 26), (16, 15, 14, 13, 23, 22, 17), (35, 34, 12, 17, 22, 21), (0, 20, 18), (11, 6, 25, 27), (16, 17, 12, 26, 24, 4), (29, 5, 9, 8, 3, 2, 14, 15, 4, 24, 25, 6, 30), (12, 34, 33, 11, 27, 26), (10, 31, 32, 7, 8, 9), (30, 33, 34, 35, 28, 32, 31, 29), (7, 32, 28, 1, 19, 23, 13, 2, 3), (21, 20, 0, 1, 28, 35)])
me_cube_010.use_remesh_preserve_volume = False
me_cube_010.use_remesh_preserve_attributes = False
me_cube_010.use_mirror_vertex_groups = False
me_cube_010.update()
me_cube_009 = bpy.data.meshes.new('Cube.009')
me_cube_009.from_pydata([(-0.04627, -0.1267, -0.2582), (0.03393, -0.1287, -0.2643), (-0.1996, 0.0009842, -0.2357), (0.2012, 0.006149, -0.2648), (-0.05925, 0.2865, -0.2209), (0.1657, 0.2178, -0.2436), (0.22, 0.219, -0.1522), (0.03879, -0.1292, -0.2633), (0.04007, -0.1273, -0.2646), (0.2006, 0.00371, -0.265), (0.2023, 0.004247, -0.2637), (0.2842, -0.01514, -0.1342), (-0.06083, 0.2873, -0.2193), (0.0005148, 0.3185, 0.04565), (0.1427, 0.2984, 0.1576), (-0.2521, 0.1513, -0.06788), (-0.07702, -0.1292, -0.2457), (-0.0851, -0.1148, -0.2543), (-0.1895, -0.01567, -0.2379), (-0.1997, -0.008755, -0.2322), (-0.2011, 0.01706, -0.2341), (-0.06321, 0.2853, -0.2207), (-0.2293, 0.1706, -0.1651), (-0.06368, 0.2854, -0.2204), (0.1889, 0.2832, 0.1471), (0.07236, -0.1579, -0.179), (-0.09312, 0.2512, 0.1391), (0.1366, 0.2959, 0.1597), (0.1681, 0.2904, 0.1537), (-0.2074, 0.1755, 0.08858), (-0.2376, -0.03861, -0.07121), (-0.2293, -0.06994, -0.09532), (-0.1053, -0.1535, -0.1655), (0.2882, -0.0353, -0.09892)], [], [(17, 0, 16), (11, 10, 3, 5, 6), (3, 10, 9), (1, 8, 7), (27, 28, 14), (33, 11, 6, 24), (2, 18, 19), (23, 21, 20, 22), (30, 29, 15), (12, 4, 21, 23), (26, 29, 30, 31, 32, 25, 33, 24, 28, 27), (5, 3, 9, 8, 1, 0, 17, 18, 2, 20, 21, 4), (19, 18, 17, 16, 32, 31), (19, 31, 30, 15, 22, 20, 2), (14, 13, 26, 27), (15, 29, 26, 13, 12, 23, 22), (10, 11, 33, 25, 7, 8, 9), (7, 25, 32, 16, 0, 1), (14, 28, 24, 6, 5, 4, 12, 13)])
me_cube_009.use_remesh_preserve_volume = False
me_cube_009.use_remesh_preserve_attributes = False
me_cube_009.use_mirror_vertex_groups = False
me_cube_009.update()
me_cube_008 = bpy.data.meshes.new('Cube.008')
me_cube_008.from_pydata([(-0.1162, -0.2212, 0.05299), (-0.1127, -0.2229, 0.05238), (-0.1996, 0.0009842, -0.2357), (-0.05925, 0.2865, -0.2209), (-0.1684, 0.197, 0.2143), (-0.06083, 0.2873, -0.2193), (0.0005148, 0.3185, 0.04565), (-0.1509, 0.1933, 0.2307), (-0.0915, 0.204, 0.2378), (-0.1544, -0.09415, 0.1925), (-0.2521, 0.1513, -0.06788), (-0.1719, 0.1947, 0.2129), (-0.1617, 0.1431, 0.233), (-0.1651, 0.1743, 0.2302), (-0.1895, -0.01567, -0.2379), (-0.1997, -0.008755, -0.2322), (-0.2344, -0.0804, -0.07194), (-0.1268, -0.2161, 0.05256), (-0.1316, -0.2158, 0.03314), (-0.1271, -0.2149, 0.05584), (-0.173, -0.1507, 0.1147), (-0.2129, -0.1406, -0.01636), (-0.1584, -0.1991, -0.01508), (-0.2011, 0.01706, -0.2341), (-0.06321, 0.2853, -0.2207), (-0.2293, 0.1706, -0.1651), (-0.06368, 0.2854, -0.2204), (-0.005301, 0.27, -0.2263), (0.0389, 0.3131, 0.07588), (-0.01414, 0.05233, 0.2593), (0.0354, 0.2551, 0.1944), (-0.06059, -0.1014, 0.225), (-0.0231, 0.01972, 0.2605), (-0.1088, -0.09235, -0.2506), (-0.1161, -0.1627, -0.1351)], [], [(18, 1, 0, 17), (32, 31, 1, 34, 33, 27, 28, 30, 29), (28, 27, 3, 5, 6), (13, 7, 4, 11), (28, 6, 4, 7, 8, 30), (29, 30, 8), (29, 8, 7, 13, 12, 32), (17, 19, 20, 21, 22, 18), (2, 14, 15), (26, 24, 23, 25), (9, 12, 13, 11, 10, 16, 21, 20), (34, 1, 18, 22), (0, 19, 17), (10, 11, 4, 6, 5, 26, 25), (5, 3, 24, 26), (15, 16, 10, 25, 23, 2), (27, 33, 14, 2, 23, 24, 3), (15, 14, 33, 34, 22, 21, 16), (9, 31, 32, 12), (20, 19, 0, 1, 31, 9)])
me_cube_008.use_remesh_preserve_volume = False
me_cube_008.use_remesh_preserve_attributes = False
me_cube_008.use_mirror_vertex_groups = False
me_cube_008.update()
me_cube_007 = bpy.data.meshes.new('Cube.007')
me_cube_007.from_pydata([(-0.04627, -0.1267, -0.2582), (0.03393, -0.1287, -0.2643), (-0.1996, 0.0009842, -0.2357), (0.2012, 0.006149, -0.2648), (-0.05925, 0.2865, -0.2209), (0.1657, 0.2178, -0.2436), (0.22, 0.219, -0.1522), (0.1886, 0.2838, 0.1502), (0.03879, -0.1292, -0.2633), (0.04007, -0.1273, -0.2646), (0.2006, 0.00371, -0.265), (0.2023, 0.004247, -0.2637), (0.2842, -0.01514, -0.1342), (-0.06083, 0.2873, -0.2193), (0.0005148, 0.3185, 0.04565), (0.1887, 0.2835, 0.1506), (0.1879, 0.2841, 0.1506), (0.1427, 0.2984, 0.1576), (-0.2521, 0.1513, -0.06788), (-0.07702, -0.1292, -0.2457), (-0.0851, -0.1148, -0.2543), (-0.1895, -0.01567, -0.2379), (-0.1997, -0.008755, -0.2322), (-0.2011, 0.01706, -0.2341), (-0.06321, 0.2853, -0.2207), (-0.2293, 0.1706, -0.1651), (-0.06368, 0.2854, -0.2204), (0.08191, -0.166, -0.155), (-0.1011, 0.2454, 0.1471), (0.1008, 0.2815, 0.1719), (0.195, 0.2598, 0.1553), (-0.2048, 0.1769, 0.0978), (-0.2363, -0.05504, -0.0715), (-0.2314, -0.07429, -0.08561), (-0.1114, -0.1587, -0.1482), (0.2912, -0.05055, -0.07224)], [], [(20, 0, 19), (29, 28, 31, 32, 33, 34, 27, 35, 30), (12, 11, 3, 5, 6), (3, 11, 10), (1, 9, 8), (17, 16, 7, 6, 5, 4, 13, 14), (7, 16, 15), (29, 30, 15, 16, 17), (35, 12, 6, 7, 15, 30), (2, 21, 22), (26, 24, 23, 25), (32, 31, 18), (13, 4, 24, 26), (5, 3, 10, 9, 1, 0, 20, 21, 2, 23, 24, 4), (22, 21, 20, 19, 34, 33), (22, 33, 32, 18, 25, 23, 2), (17, 14, 28, 29), (18, 31, 28, 14, 13, 26, 25), (11, 12, 35, 27, 8, 9, 10), (8, 27, 34, 19, 0, 1)])
me_cube_007.use_remesh_preserve_volume = False
me_cube_007.use_remesh_preserve_attributes = False
me_cube_007.use_mirror_vertex_groups = False
me_cube_007.update()

# ---- objects
ob_cube = bpy.data.objects.new('Cube', me_cube_006)
ob_cube_036 = bpy.data.objects.new('Cube.036', me_cube_042)
ob_cube_035 = bpy.data.objects.new('Cube.035', me_cube_041)
ob_cube_034 = bpy.data.objects.new('Cube.034', me_cube_040)
ob_cube_033 = bpy.data.objects.new('Cube.033', me_cube_039)
ob_cube_032 = bpy.data.objects.new('Cube.032', me_cube_038)
ob_cube_031 = bpy.data.objects.new('Cube.031', me_cube_037)
ob_cube_030 = bpy.data.objects.new('Cube.030', me_cube_036)
ob_cube_029 = bpy.data.objects.new('Cube.029', me_cube_035)
ob_cube_028 = bpy.data.objects.new('Cube.028', me_cube_034)
ob_cube_027 = bpy.data.objects.new('Cube.027', me_cube_033)
ob_cube_026 = bpy.data.objects.new('Cube.026', me_cube_032)
ob_cube_025 = bpy.data.objects.new('Cube.025', me_cube_031)
ob_cube_024 = bpy.data.objects.new('Cube.024', me_cube_030)
ob_cube_023 = bpy.data.objects.new('Cube.023', me_cube_029)
ob_cube_022 = bpy.data.objects.new('Cube.022', me_cube_028)
ob_cube_021 = bpy.data.objects.new('Cube.021', me_cube_027)
ob_cube_020 = bpy.data.objects.new('Cube.020', me_cube_026)
ob_cube_019 = bpy.data.objects.new('Cube.019', me_cube_025)
ob_cube_018 = bpy.data.objects.new('Cube.018', me_cube_024)
ob_cube_017 = bpy.data.objects.new('Cube.017', me_cube_023)
ob_cube_016 = bpy.data.objects.new('Cube.016', me_cube_022)
ob_cube_015 = bpy.data.objects.new('Cube.015', me_cube_021)
ob_cube_014 = bpy.data.objects.new('Cube.014', me_cube_020)
ob_cube_013 = bpy.data.objects.new('Cube.013', me_cube_019)
ob_cube_012 = bpy.data.objects.new('Cube.012', me_cube_018)
ob_cube_011 = bpy.data.objects.new('Cube.011', me_cube_017)
ob_cube_010 = bpy.data.objects.new('Cube.010', me_cube_016)
ob_cube_009 = bpy.data.objects.new('Cube.009', me_cube_015)
ob_cube_008 = bpy.data.objects.new('Cube.008', me_cube_014)
ob_cube_007 = bpy.data.objects.new('Cube.007', me_cube_013)
ob_cube_006 = bpy.data.objects.new('Cube.006', me_cube_012)
ob_cube_005 = bpy.data.objects.new('Cube.005', me_cube_011)
ob_cube_004 = bpy.data.objects.new('Cube.004', me_cube_010)
ob_cube_003 = bpy.data.objects.new('Cube.003', me_cube_009)
ob_cube_002 = bpy.data.objects.new('Cube.002', me_cube_008)
ob_cube_001 = bpy.data.objects.new('Cube.001', me_cube_007)

# ---- transforms, parenting, visibility, modifiers, constraints
ob_cube.location = (0.02648, -4.1, -0.5342)
ob_cube.rotation_euler = (1.885, -0.6569, 1.069)
ob_cube.scale = (0.844, 0.844, 0.844)
ob_cube.lineart.crease_threshold = 0.0
ob_cube_036.location = (0.4482, -3.928, -0.1849)
ob_cube_036.scale = (0.1011, 0.1011, 0.1011)
ob_cube_036.lineart.crease_threshold = 0.0
ob_cube_035.location = (0.467, -3.932, -0.2366)
ob_cube_035.scale = (0.0672, 0.0672, 0.0672)
ob_cube_035.lineart.crease_threshold = 0.0
ob_cube_034.location = (0.4884, -3.829, -0.8371)
ob_cube_034.scale = (0.0672, 0.0672, 0.0672)
ob_cube_034.lineart.crease_threshold = 0.0
ob_cube_033.location = (-0.1953, -4.467, -0.1604)
ob_cube_033.rotation_euler = (1.883, -0.507, -1.856)
ob_cube_033.scale = (0.05285, 0.05285, 0.05285)
ob_cube_033.lineart.crease_threshold = 0.0
ob_cube_032.location = (-0.1973, -4.484, -0.2159)
ob_cube_032.rotation_euler = (1.883, -0.507, -1.856)
ob_cube_032.scale = (0.1059, 0.1059, 0.1059)
ob_cube_032.lineart.crease_threshold = 0.0
ob_cube_031.location = (0.3144, -4.586, -0.3237)
ob_cube_031.rotation_euler = (1.883, -0.507, -1.856)
ob_cube_031.scale = (0.1059, 0.1059, 0.1059)
ob_cube_031.lineart.crease_threshold = 0.0
ob_cube_030.location = (0.3138, -4.593, -0.3898)
ob_cube_030.rotation_euler = (1.883, -0.507, -1.856)
ob_cube_030.scale = (0.09464, 0.09464, 0.09464)
ob_cube_030.lineart.crease_threshold = 0.0
ob_cube_029.location = (0.5019, -4.399, -0.6361)
ob_cube_029.rotation_euler = (1.883, -0.507, -1.856)
ob_cube_029.scale = (0.09464, 0.09464, 0.09464)
ob_cube_029.lineart.crease_threshold = 0.0
ob_cube_028.location = (-0.0393, -4.573, -0.855)
ob_cube_028.scale = (0.06609, 0.06609, 0.06609)
ob_cube_028.lineart.crease_threshold = 0.0
ob_cube_027.location = (-0.08388, -4.599, -0.8104)
ob_cube_027.scale = (0.113, 0.113, 0.113)
ob_cube_027.lineart.crease_threshold = 0.0
ob_cube_026.location = (-0.4529, -4.23, -0.9228)
ob_cube_026.scale = (0.0773, 0.0773, 0.0773)
ob_cube_026.lineart.crease_threshold = 0.0
ob_cube_025.location = (-0.4665, -4.179, -0.9352)
ob_cube_025.scale = (0.113, 0.113, 0.113)
ob_cube_025.lineart.crease_threshold = 0.0
ob_cube_024.location = (-0.448, -3.791, -0.3919)
ob_cube_024.scale = (0.113, 0.113, 0.113)
ob_cube_024.lineart.crease_threshold = 0.0
ob_cube_023.location = (-0.4271, -3.732, -0.3645)
ob_cube_023.scale = (0.07427, 0.07427, 0.07427)
ob_cube_023.lineart.crease_threshold = 0.0
ob_cube_022.location = (-0.2485, -3.611, -0.1672)
ob_cube_022.scale = (0.1331, 0.1331, 0.1331)
ob_cube_022.lineart.crease_threshold = 0.0
ob_cube_021.location = (-0.1996, -3.584, -0.1909)
ob_cube_021.scale = (0.07427, 0.07427, 0.07427)
ob_cube_021.lineart.crease_threshold = 0.0
ob_cube_020.location = (-0.03326, -3.557, -0.3927)
ob_cube_020.scale = (0.07427, 0.07427, 0.07427)
ob_cube_020.lineart.crease_threshold = 0.0
ob_cube_019.location = (-0.04521, -3.565, -0.4564)
ob_cube_019.scale = (0.1331, 0.1331, 0.1331)
ob_cube_019.lineart.crease_threshold = 0.0
ob_cube_018.location = (-0.07536, -3.984, -1.096)
ob_cube_018.scale = (0.1386, 0.1386, 0.1386)
ob_cube_018.lineart.crease_threshold = 0.0
ob_cube_017.location = (-0.0596, -4.061, -1.145)
ob_cube_017.scale = (0.2059, 0.2059, 0.2059)
ob_cube_017.lineart.crease_threshold = 0.0
ob_cube_016.location = (0.07012, -3.587, -0.8161)
ob_cube_016.scale = (0.1203, 0.1203, 0.1203)
ob_cube_016.lineart.crease_threshold = 0.0
ob_cube_015.location = (0.08427, -3.621, -0.8609)
ob_cube_015.scale = (0.1203, 0.1203, 0.1203)
ob_cube_015.lineart.crease_threshold = 0.0
ob_cube_014.location = (0.4877, -3.827, -0.7798)
ob_cube_014.rotation_euler = (6.283, 1.961, -0.0)
ob_cube_014.scale = (0.1664, 0.1664, 0.1664)
ob_cube_014.lineart.crease_threshold = 0.0
ob_cube_013.location = (0.2024, -4.612, -0.3681)
ob_cube_013.scale = (0.2772, 0.2772, 0.2772)
ob_cube_013.lineart.crease_threshold = 0.0
ob_cube_012.location = (0.4543, -4.035, -0.2079)
ob_cube_012.scale = (0.2772, 0.2772, 0.2772)
ob_cube_012.lineart.crease_threshold = 0.0
ob_cube_011.location = (-0.2471, -4.393, -0.2079)
ob_cube_011.scale = (0.2772, 0.2772, 0.2772)
ob_cube_011.lineart.crease_threshold = 0.0
ob_cube_010.location = (-0.2599, -3.604, -0.2676)
ob_cube_010.scale = (0.2772, 0.2772, 0.2772)
ob_cube_010.lineart.crease_threshold = 0.0
ob_cube_009.location = (0.05781, -3.569, -0.4758)
ob_cube_009.scale = (0.2772, 0.2772, 0.2772)
ob_cube_009.lineart.crease_threshold = 0.0
ob_cube_008.location = (0.5286, -4.315, -0.6609)
ob_cube_008.scale = (0.2772, 0.2772, 0.2772)
ob_cube_008.lineart.crease_threshold = 0.0
ob_cube_007.location = (0.4973, -3.943, -0.8209)
ob_cube_007.scale = (0.2835, 0.2835, 0.2835)
ob_cube_007.lineart.crease_threshold = 0.0
ob_cube_006.location = (0.4653, -4.384, -0.6953)
ob_cube_006.scale = (0.1026, 0.1026, 0.1026)
ob_cube_006.lineart.crease_threshold = 0.0
ob_cube_005.location = (-0.13, -4.534, -0.9013)
ob_cube_005.scale = (0.2772, 0.2772, 0.2772)
ob_cube_005.lineart.crease_threshold = 0.0
ob_cube_004.location = (-0.3838, -4.194, -0.9984)
ob_cube_004.scale = (0.2772, 0.2772, 0.2772)
ob_cube_004.lineart.crease_threshold = 0.0
ob_cube_003.location = (-0.1708, -4.026, -1.127)
ob_cube_003.scale = (0.2772, 0.2772, 0.2772)
ob_cube_003.lineart.crease_threshold = 0.0
ob_cube_002.location = (-0.4258, -3.738, -0.4807)
ob_cube_002.scale = (0.2772, 0.2772, 0.2772)
ob_cube_002.lineart.crease_threshold = 0.0
ob_cube_001.location = (0.1974, -3.621, -0.8609)
ob_cube_001.scale = (0.2772, 0.2772, 0.2772)
ob_cube_001.lineart.crease_threshold = 0.0

# ---- collection membership
col_collection_1.objects.link(ob_cube)
col_collection_2.objects.link(ob_cube_036)
col_collection_2.objects.link(ob_cube_035)
col_collection_2.objects.link(ob_cube_034)
col_collection_2.objects.link(ob_cube_033)
col_collection_2.objects.link(ob_cube_032)
col_collection_2.objects.link(ob_cube_031)
col_collection_2.objects.link(ob_cube_030)
col_collection_2.objects.link(ob_cube_029)
col_collection_2.objects.link(ob_cube_028)
col_collection_2.objects.link(ob_cube_027)
col_collection_2.objects.link(ob_cube_026)
col_collection_2.objects.link(ob_cube_025)
col_collection_2.objects.link(ob_cube_024)
col_collection_2.objects.link(ob_cube_023)
col_collection_2.objects.link(ob_cube_022)
col_collection_2.objects.link(ob_cube_021)
col_collection_2.objects.link(ob_cube_020)
col_collection_2.objects.link(ob_cube_019)
col_collection_2.objects.link(ob_cube_018)
col_collection_2.objects.link(ob_cube_017)
col_collection_2.objects.link(ob_cube_016)
col_collection_2.objects.link(ob_cube_015)
col_collection_2.objects.link(ob_cube_014)
col_collection_2.objects.link(ob_cube_013)
col_collection_2.objects.link(ob_cube_012)
col_collection_2.objects.link(ob_cube_011)
col_collection_2.objects.link(ob_cube_010)
col_collection_2.objects.link(ob_cube_009)
col_collection_2.objects.link(ob_cube_008)
col_collection_2.objects.link(ob_cube_007)
col_collection_2.objects.link(ob_cube_006)
col_collection_2.objects.link(ob_cube_005)
col_collection_2.objects.link(ob_cube_004)
col_collection_2.objects.link(ob_cube_003)
col_collection_2.objects.link(ob_cube_002)
col_collection_2.objects.link(ob_cube_001)

# ---- scene / render settings (as saved in the file)
scene.frame_start = 1; scene.frame_end = 250; scene.frame_set(85)
scene.render.engine = 'BLENDER_EEVEE_NEXT'
scene.render.resolution_percentage = 50
scene.render.dither_intensity = 0.0
scene.cycles.use_denoising = False
scene.cycles.samples = 128
scene.cycles.sampling_pattern = 'TABULATED_SOBOL'
scene.cycles.use_adaptive_sampling = False
scene.cycles.use_light_tree = False
scene.cycles.blur_glossy = 0.0
scene.cycles.sample_clamp_indirect = 0.0
scene.view_settings.view_transform = 'Standard'
bpy.context.view_layer.update()

# ---- added for rendering (the .blend has no active camera and no usable light): camera, sun
cam_auto = bpy.data.cameras.new('AutoCamera')
cam_auto.lens = 50.0
cam_auto.sensor_width = 36.0
cam_auto.clip_end = 1000.0
ob_auto_camera = bpy.data.objects.new('AutoCamera', cam_auto)
scene.collection.objects.link(ob_auto_camera)
ob_auto_camera.location = (3.31804, -8.01843, 2.10822)
ob_auto_camera.rotation_euler = (1.09748, -7.21219e-08, 0.694738)
scene.camera = ob_auto_camera
light_auto_sun = bpy.data.lights.new('AutoSun', 'SUN')
light_auto_sun.energy = 3.0
light_auto_sun.angle = 0.0523599
ob_auto_sun = bpy.data.objects.new('AutoSun', light_auto_sun)
scene.collection.objects.link(ob_auto_sun)
ob_auto_sun.rotation_euler = (0.872665, 0.174533, 0.523599)
bpy.context.view_layer.update()
